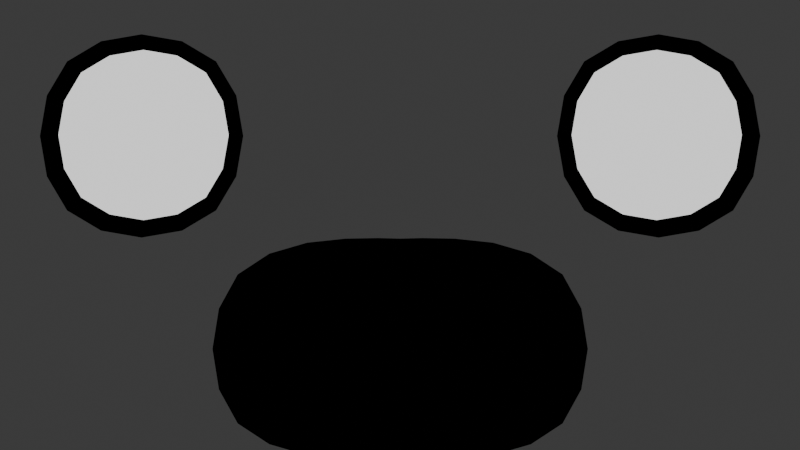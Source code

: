 # Source: ScreenFaceAngry1.blend  (saved by Blender 4.4.32; exported with 4.5.12 LTS)
import bpy
from mathutils import Matrix  # noqa: F401  (used for matrix-valued properties, if any)

bpy.ops.wm.read_factory_settings(use_empty=True)
scene = bpy.context.scene
scene.name = 'Scene'

# ---- collections
col_collection = bpy.data.collections.new('Collection'); scene.collection.children.link(col_collection)
col_screen_face = bpy.data.collections.new('Screen_FACe'); scene.collection.children.link(col_screen_face)
col_screen_face.hide_render = True
col_zoomorphic_unreal = bpy.data.collections.new('Zoomorphic_Unreal'); scene.collection.children.link(col_zoomorphic_unreal)
col_zoomorphic_unreal.hide_render = True
col_collection_001 = bpy.data.collections.new('Collection.001'); scene.collection.children.link(col_collection_001)
col_collection_001.hide_render = True
col_anthro_manga = bpy.data.collections.new('Anthro_Manga'); scene.collection.children.link(col_anthro_manga)
col_anthro_manga_angry = bpy.data.collections.new('Anthro_Manga_Angry'); col_anthro_manga.children.link(col_anthro_manga_angry)
col_anthro_manga_sad = bpy.data.collections.new('Anthro_Manga Sad'); col_anthro_manga.children.link(col_anthro_manga_sad)

# ---- materials (node trees are filled in below, after node groups)
mat_black = bpy.data.materials.new('Black')
mat_download = bpy.data.materials.new('download')
mat_material_002 = bpy.data.materials.new('Material.002')
mat_black_001 = bpy.data.materials.new('Black.001')
mat_black_002 = bpy.data.materials.new('Black.002')
mat_white = bpy.data.materials.new('White')
mat_black_003 = bpy.data.materials.new('Black.003')
mat_red = bpy.data.materials.new('Red')
mat_stroke = bpy.data.materials.new('Stroke')
mat_red_002 = bpy.data.materials.new('Red.002')
mat_material_001 = bpy.data.materials.new('Material.001')
mat_black_004 = bpy.data.materials.new('Black.004')
mat_white_001 = bpy.data.materials.new('White.001')
mat_red_001 = bpy.data.materials.new('Red.001')
mat_green = bpy.data.materials.new('Green')
mat_blue = bpy.data.materials.new('Blue')
mat_grey = bpy.data.materials.new('Grey')

# ---- material node trees
mat_black.use_nodes = True; mat_black.node_tree.nodes.clear()
_N = mat_black.node_tree.nodes; _L = mat_black.node_tree.links
n0 = _N.new('ShaderNodeOutputMaterial'); n0.name = 'Material Output'; n0.location = (630, 304)
n1 = _N.new('ShaderNodeEmission'); n1.name = 'Emission'; n1.location = (344, 290)
n1.inputs[0].default_value = (0.05314, 0.7322, 1.0, 1.0)
_L.new(n1.outputs[0], n0.inputs[0])
n0.is_active_output = True
mat_download.use_nodes = True; mat_download.node_tree.nodes.clear()
_N = mat_download.node_tree.nodes; _L = mat_download.node_tree.links
n0 = _N.new('ShaderNodeOutputMaterial'); n0.name = 'Material Output'; n0.location = (300, 300)
n1 = _N.new('ShaderNodeEmission'); n1.name = 'Emission'; n1.location = (-208, 284)
n1.inputs[0].default_value = (0.0, 0.0, 0.0, 1.0)
_L.new(n1.outputs[0], n0.inputs[0])
n0.is_active_output = True
mat_material_002.use_nodes = True; mat_material_002.node_tree.nodes.clear()
_N = mat_material_002.node_tree.nodes; _L = mat_material_002.node_tree.links
n0 = _N.new('ShaderNodeOutputMaterial'); n0.name = 'Material Output'; n0.location = (300, 300)
n1 = _N.new('ShaderNodeEmission'); n1.name = 'Emission'; n1.location = (75, 277)
_L.new(n1.outputs[0], n0.inputs[0])
n0.is_active_output = True
mat_black_001.use_nodes = True; mat_black_001.node_tree.nodes.clear()
_N = mat_black_001.node_tree.nodes; _L = mat_black_001.node_tree.links
n0 = _N.new('ShaderNodeBsdfPrincipled'); n0.name = 'Principled BSDF'; n0.location = (10, 300)
n0.inputs[0].default_value = (0.0, 0.0, 0.0, 1.0)
n0.inputs[2].default_value = 1.0
n0.inputs[3].default_value = 1.0
n1 = _N.new('ShaderNodeOutputMaterial'); n1.name = 'Material Output'; n1.location = (630, 304)
_L.new(n0.outputs[0], n1.inputs[0])
n1.is_active_output = True
mat_black_002.use_nodes = True; mat_black_002.node_tree.nodes.clear()
_N = mat_black_002.node_tree.nodes; _L = mat_black_002.node_tree.links
n0 = _N.new('ShaderNodeBsdfPrincipled'); n0.name = 'Principled BSDF'; n0.location = (10, 300)
n0.inputs[0].default_value = (0.0, 0.0, 0.0, 1.0)
n0.inputs[2].default_value = 1.0
n0.inputs[3].default_value = 1.0
n1 = _N.new('ShaderNodeOutputMaterial'); n1.name = 'Material Output'; n1.location = (630, 304)
_L.new(n0.outputs[0], n1.inputs[0])
n1.is_active_output = True
mat_white.use_nodes = True; mat_white.node_tree.nodes.clear()
_N = mat_white.node_tree.nodes; _L = mat_white.node_tree.links
n0 = _N.new('ShaderNodeBsdfPrincipled'); n0.name = 'Principled BSDF'; n0.location = (10, 300)
n0.inputs[0].default_value = (1.0, 0.8906, 0.9896, 1.0)
n0.inputs[1].default_value = 1.0
n0.inputs[3].default_value = 2.1
n1 = _N.new('ShaderNodeOutputMaterial'); n1.name = 'Material Output'; n1.location = (324, 314)
_L.new(n0.outputs[0], n1.inputs[0])
n1.is_active_output = True
mat_black_003.use_nodes = True; mat_black_003.node_tree.nodes.clear()
_N = mat_black_003.node_tree.nodes; _L = mat_black_003.node_tree.links
n0 = _N.new('ShaderNodeBsdfPrincipled'); n0.name = 'Principled BSDF'; n0.location = (10, 300)
n0.inputs[0].default_value = (0.0, 0.0, 0.0, 1.0)
n0.inputs[2].default_value = 1.0
n0.inputs[3].default_value = 1.0
n1 = _N.new('ShaderNodeOutputMaterial'); n1.name = 'Material Output'; n1.location = (630, 304)
_L.new(n0.outputs[0], n1.inputs[0])
n1.is_active_output = True
mat_red.use_nodes = True; mat_red.node_tree.nodes.clear()
_N = mat_red.node_tree.nodes; _L = mat_red.node_tree.links
n0 = _N.new('ShaderNodeBsdfPrincipled'); n0.name = 'Principled BSDF'; n0.location = (-73, 299)
n0.inputs[0].default_value = (0.6057, 0.6033, 0.5961, 1.0)
n0.inputs[2].default_value = 0.5229
n0.inputs[3].default_value = 1.0
n1 = _N.new('ShaderNodeOutputMaterial'); n1.name = 'Material Output'; n1.location = (324, 314)
_L.new(n0.outputs[0], n1.inputs[0])
n1.is_active_output = True

# ---- world
world_world = bpy.data.worlds.new('World'); scene.world = world_world
world_world.use_nodes = True; world_world.node_tree.nodes.clear()
_N = world_world.node_tree.nodes; _L = world_world.node_tree.links
n0 = _N.new('ShaderNodeOutputWorld'); n0.name = 'World Output'; n0.location = (300, 300)
n1 = _N.new('ShaderNodeBackground'); n1.name = 'Background'; n1.location = (10, 300)
n1.inputs[0].default_value = (0.05088, 0.05088, 0.05088, 1.0)
_L.new(n1.outputs[0], n0.inputs[0])
n0.is_active_output = True
world_world.color = (0.05088, 0.05088, 0.05088)
world_world.use_sun_shadow = False
world_world.sun_shadow_jitter_overblur = 0.0

# ---- cameras
cam_camera = bpy.data.cameras.new('Camera')
cam_camera.type = 'ORTHO'
cam_camera.clip_start = 1.0
cam_camera.clip_end = 100.0
cam_camera.ortho_scale = 5.0
cam_camera_001 = bpy.data.cameras.new('Camera.001')
cam_camera_001.type = 'ORTHO'
cam_camera_001.clip_end = 100.0
cam_camera_001.ortho_scale = 5.214

# ---- lights
light_light = bpy.data.lights.new('Light', 'SPOT')
light_light.color = (1.0, 0.8973, 0.9462)
light_light.transmission_factor = 0.0
light_light.energy = 2000.0
light_light.shadow_soft_size = 0.1
light_light.shadow_maximum_resolution = 0.006
light_light.use_absolute_resolution = True
light_light.spot_size = 1.309

# ---- meshes
me_plane_007 = bpy.data.meshes.new('Plane.007')
me_plane_007.from_pydata([(-1.0, -1.0, 0.0), (1.0, -1.0, 0.0), (-1.0, 1.0, 0.0), (1.0, 1.0, 0.0), (-1.0, 0.0, 0.0), (1.0, 0.0, 0.0), (0.0, -1.0, 0.0), (0.0, 1.0, 0.0), (0.0, 0.0, 0.0)], [], [(8, 5, 3, 7), (6, 1, 5, 8), (0, 6, 8, 4), (4, 8, 7, 2)])
_uv = me_plane_007.uv_layers.new(name='UVMap')
_uv.uv.foreach_set('vector', [0.5, 0.5, 1.0, 0.5, 1.0, 1.0, 0.5, 1.0, 0.5, 0.0, 1.0, 0.0, 1.0, 0.5, 0.5, 0.5, 0.0, 0.0, 0.5, 0.0, 0.5, 0.5, 0.0, 0.5, 0.0, 0.5, 0.5, 0.5, 0.5, 1.0, 0.0, 1.0])
me_plane_007.materials.append(mat_black)
me_plane_007.update()
me_download = bpy.data.meshes.new('download')
me_download.from_pydata([(-0.5, -0.5, 0.0), (0.5, -0.5, 0.0), (-0.5, 0.5, 0.0), (0.5, 0.5, 0.0), (-0.5, -0.1042, 0.0), (0.5, -0.1042, 0.0), (-0.4286, -0.5, 0.0), (-0.3571, -0.5, 0.0), (-0.2857, -0.5, 0.0), (-0.2143, -0.5, 0.0), (-0.1429, -0.5, 0.0), (-0.07143, -0.5, 0.0), (-1.49e-08, -0.5, 0.0), (0.07143, -0.5, 0.0), (0.1429, -0.5, 0.0), (0.2143, -0.5, 0.0), (0.2857, -0.5, 0.0), (0.3571, -0.5, 0.0), (0.4286, -0.5, 0.0), (0.4286, 0.5, 0.0), (0.3571, 0.5, 0.0), (0.2857, 0.5, 0.0), (0.2143, 0.5, 0.0), (0.1429, 0.5, 0.0), (0.07143, 0.5, 0.0), (1.49e-08, 0.5, 0.0), (-0.07143, 0.5, 0.0), (-0.1429, 0.5, 0.0), (-0.2143, 0.5, 0.0), (-0.2857, 0.5, 0.0), (-0.3571, 0.5, 0.0), (-0.4286, 0.5, 0.0), (0.4286, -0.1042, 0.0), (0.3571, -0.1042, 0.0), (0.2857, -0.1042, 0.0), (0.2143, -0.1042, 0.0), (0.1429, -0.1042, 0.0), (0.07143, -0.1042, 0.0), (1.49e-08, -0.1042, 0.0), (-0.07143, -0.1042, 0.0), (-0.1429, -0.1042, 0.0), (-0.2143, -0.1042, 0.0), (-0.2857, -0.1042, 0.0), (-0.3571, -0.1042, 0.0), (-0.4286, -0.1042, 0.0), (0.5, 0.01667, 0.0), (0.5, 0.1375, 0.0), (0.5, 0.2583, 0.0), (0.5, 0.3792, 0.0), (-0.5, 0.3792, 0.0), (-0.5, 0.2583, 0.0), (-0.5, 0.1375, 0.0), (-0.5, 0.01667, 0.0), (-0.4286, 0.01667, 0.0), (-0.4286, 0.1375, 0.0), (-0.4286, 0.2583, 0.0), (-0.4286, 0.3792, 0.0), (-0.3571, 0.01667, 0.0), (-0.3571, 0.1375, 0.0), (-0.3571, 0.2583, 0.0), (-0.3571, 0.3792, 0.0), (-0.2857, 0.01667, 0.0), (-0.2857, 0.1375, 0.0), (-0.2857, 0.2583, 0.0), (-0.2857, 0.3792, 0.0), (-0.2143, 0.01667, 0.0), (-0.2143, 0.1375, 0.0), (-0.2143, 0.2583, 0.0), (-0.2143, 0.3792, 0.0), (-0.1429, 0.01667, 0.0), (-0.1429, 0.1375, 0.0), (-0.1429, 0.2583, 0.0), (-0.1429, 0.3792, 0.0), (-0.07143, 0.01667, 0.0), (-0.07143, 0.1375, 0.0), (-0.07143, 0.2583, 0.0), (-0.07143, 0.3792, 0.0), (1.49e-08, 0.01667, 0.0), (1.49e-08, 0.1375, 0.0), (1.49e-08, 0.2583, 0.0), (1.49e-08, 0.3792, 0.0), (0.07143, 0.01667, 0.0), (0.07143, 0.1375, 0.0), (0.07143, 0.2583, 0.0), (0.07143, 0.3792, 0.0), (0.1429, 0.01667, 0.0), (0.1429, 0.1375, 0.0), (0.1429, 0.2583, 0.0), (0.1429, 0.3792, 0.0), (0.2143, 0.01667, 0.0), (0.2143, 0.1375, 0.0), (0.2143, 0.2583, 0.0), (0.2143, 0.3792, 0.0), (0.2857, 0.01667, 0.0), (0.2857, 0.1375, 0.0), (0.2857, 0.2583, 0.0), (0.2857, 0.3792, 0.0), (0.3571, 0.01667, 0.0), (0.3571, 0.1375, 0.0), (0.3571, 0.2583, 0.0), (0.3571, 0.3792, 0.0), (0.4286, 0.01667, 0.0), (0.4286, 0.1375, 0.0), (0.4286, 0.2583, 0.0), (0.4286, 0.3792, 0.0), (-0.5, -0.1833, 0.0), (-0.5, -0.2625, 0.0), (-0.5, -0.3417, 0.0), (-0.5, -0.4208, 0.0), (0.5, -0.4208, 0.0), (0.5, -0.3417, 0.0), (0.5, -0.2625, 0.0), (0.5, -0.1833, 0.0), (-0.4286, -0.4208, 0.0), (-0.4286, -0.3417, 0.0), (-0.4286, -0.2625, 0.0), (-0.4286, -0.1833, 0.0), (-0.3571, -0.4208, 0.0), (-0.3571, -0.3417, 0.0), (-0.3571, -0.2625, 0.0), (-0.3571, -0.1833, 0.0), (-0.2857, -0.4208, 0.0), (-0.2857, -0.3417, 0.0), (-0.2857, -0.2625, 0.0), (-0.2857, -0.1833, 0.0), (-0.2143, -0.4208, 0.0), (-0.2143, -0.3417, 0.0), (-0.2143, -0.2625, 0.0), (-0.2143, -0.1833, 0.0), (-0.1429, -0.4208, 0.0), (-0.1429, -0.3417, 0.0), (-0.1429, -0.2625, 0.0), (-0.1429, -0.1833, 0.0), (-0.07143, -0.4208, 0.0), (-0.07143, -0.3417, 0.0), (-0.07143, -0.2625, 0.0), (-0.07143, -0.1833, 0.0), (-8.941e-09, -0.4208, 0.0), (-2.98e-09, -0.3417, 0.0), (2.98e-09, -0.2625, 0.0), (8.941e-09, -0.1833, 0.0), (0.07143, -0.4208, 0.0), (0.07143, -0.3417, 0.0), (0.07143, -0.2625, 0.0), (0.07143, -0.1833, 0.0), (0.1429, -0.4208, 0.0), (0.1429, -0.3417, 0.0), (0.1429, -0.2625, 0.0), (0.1429, -0.1833, 0.0), (0.2143, -0.4208, 0.0), (0.2143, -0.3417, 0.0), (0.2143, -0.2625, 0.0), (0.2143, -0.1833, 0.0), (0.2857, -0.4208, 0.0), (0.2857, -0.3417, 0.0), (0.2857, -0.2625, 0.0), (0.2857, -0.1833, 0.0), (0.3571, -0.4208, 0.0), (0.3571, -0.3417, 0.0), (0.3571, -0.2625, 0.0), (0.3571, -0.1833, 0.0), (0.4286, -0.4208, 0.0), (0.4286, -0.3417, 0.0), (0.4286, -0.2625, 0.0), (0.4286, -0.1833, 0.0)], [], [(104, 48, 3, 19), (164, 112, 5, 32), (105, 116, 44, 4), (116, 120, 43, 44), (120, 124, 42, 43), (124, 128, 41, 42), (128, 132, 40, 41), (132, 136, 39, 40), (136, 140, 38, 39), (140, 144, 37, 38), (144, 148, 36, 37), (148, 152, 35, 36), (152, 156, 34, 35), (156, 160, 33, 34), (160, 164, 32, 33), (49, 56, 31, 2), (56, 60, 30, 31), (60, 64, 29, 30), (64, 68, 28, 29), (68, 72, 27, 28), (72, 76, 26, 27), (76, 80, 25, 26), (80, 84, 24, 25), (84, 88, 23, 24), (88, 92, 22, 23), (92, 96, 21, 22), (96, 100, 20, 21), (100, 104, 19, 20), (33, 32, 101, 97), (97, 101, 102, 98), (98, 102, 103, 99), (99, 103, 104, 100), (34, 33, 97, 93), (93, 97, 98, 94), (94, 98, 99, 95), (95, 99, 100, 96), (35, 34, 93, 89), (89, 93, 94, 90), (90, 94, 95, 91), (91, 95, 96, 92), (36, 35, 89, 85), (85, 89, 90, 86), (86, 90, 91, 87), (87, 91, 92, 88), (37, 36, 85, 81), (81, 85, 86, 82), (82, 86, 87, 83), (83, 87, 88, 84), (38, 37, 81, 77), (77, 81, 82, 78), (78, 82, 83, 79), (79, 83, 84, 80), (39, 38, 77, 73), (73, 77, 78, 74), (74, 78, 79, 75), (75, 79, 80, 76), (40, 39, 73, 69), (69, 73, 74, 70), (70, 74, 75, 71), (71, 75, 76, 72), (41, 40, 69, 65), (65, 69, 70, 66), (66, 70, 71, 67), (67, 71, 72, 68), (42, 41, 65, 61), (61, 65, 66, 62), (62, 66, 67, 63), (63, 67, 68, 64), (43, 42, 61, 57), (57, 61, 62, 58), (58, 62, 63, 59), (59, 63, 64, 60), (44, 43, 57, 53), (53, 57, 58, 54), (54, 58, 59, 55), (55, 59, 60, 56), (4, 44, 53, 52), (52, 53, 54, 51), (51, 54, 55, 50), (50, 55, 56, 49), (32, 5, 45, 101), (101, 45, 46, 102), (102, 46, 47, 103), (103, 47, 48, 104), (17, 18, 161, 157), (157, 161, 162, 158), (158, 162, 163, 159), (159, 163, 164, 160), (16, 17, 157, 153), (153, 157, 158, 154), (154, 158, 159, 155), (155, 159, 160, 156), (15, 16, 153, 149), (149, 153, 154, 150), (150, 154, 155, 151), (151, 155, 156, 152), (14, 15, 149, 145), (145, 149, 150, 146), (146, 150, 151, 147), (147, 151, 152, 148), (13, 14, 145, 141), (141, 145, 146, 142), (142, 146, 147, 143), (143, 147, 148, 144), (12, 13, 141, 137), (137, 141, 142, 138), (138, 142, 143, 139), (139, 143, 144, 140), (11, 12, 137, 133), (133, 137, 138, 134), (134, 138, 139, 135), (135, 139, 140, 136), (10, 11, 133, 129), (129, 133, 134, 130), (130, 134, 135, 131), (131, 135, 136, 132), (9, 10, 129, 125), (125, 129, 130, 126), (126, 130, 131, 127), (127, 131, 132, 128), (8, 9, 125, 121), (121, 125, 126, 122), (122, 126, 127, 123), (123, 127, 128, 124), (7, 8, 121, 117), (117, 121, 122, 118), (118, 122, 123, 119), (119, 123, 124, 120), (6, 7, 117, 113), (113, 117, 118, 114), (114, 118, 119, 115), (115, 119, 120, 116), (0, 6, 113, 108), (108, 113, 114, 107), (107, 114, 115, 106), (106, 115, 116, 105), (18, 1, 109, 161), (161, 109, 110, 162), (162, 110, 111, 163), (163, 111, 112, 164)])
_uv = me_download.uv_layers.new(name='UVMap')
_uv.uv.foreach_set('vector', [0.9286, 0.8792, 1.0, 0.8792, 1.0, 1.0, 0.9286, 1.0, 0.9286, 0.3167, 1.0, 0.3167, 1.0, 0.3958, 0.9286, 0.3958, 0.0, 0.3167, 0.07143, 0.3167, 0.07143, 0.3958, 0.0, 0.3958, 0.07143, 0.3167, 0.1429, 0.3167, 0.1429, 0.3958, 0.07143, 0.3958, 0.1429, 0.3167, 0.2143, 0.3167, 0.2143, 0.3958, 0.1429, 0.3958, 0.2143, 0.3167, 0.2857, 0.3167, 0.2857, 0.3958, 0.2143, 0.3958, 0.2857, 0.3167, 0.3571, 0.3167, 0.3571, 0.3958, 0.2857, 0.3958, 0.3571, 0.3167, 0.4286, 0.3167, 0.4286, 0.3958, 0.3571, 0.3958, 0.4286, 0.3167, 0.5, 0.3167, 0.5, 0.3958, 0.4286, 0.3958, 0.5, 0.3167, 0.5714, 0.3167, 0.5714, 0.3958, 0.5, 0.3958, 0.5714, 0.3167, 0.6429, 0.3167, 0.6429, 0.3958, 0.5714, 0.3958, 0.6429, 0.3167, 0.7143, 0.3167, 0.7143, 0.3958, 0.6429, 0.3958, 0.7143, 0.3167, 0.7857, 0.3167, 0.7857, 0.3958, 0.7143, 0.3958, 0.7857, 0.3167, 0.8571, 0.3167, 0.8571, 0.3958, 0.7857, 0.3958, 0.8571, 0.3167, 0.9286, 0.3167, 0.9286, 0.3958, 0.8571, 0.3958, 0.0, 0.8792, 0.07143, 0.8792, 0.07143, 1.0, 0.0, 1.0, 0.07143, 0.8792, 0.1429, 0.8792, 0.1429, 1.0, 0.07143, 1.0, 0.1429, 0.8792, 0.2143, 0.8792, 0.2143, 1.0, 0.1429, 1.0, 0.2143, 0.8792, 0.2857, 0.8792, 0.2857, 1.0, 0.2143, 1.0, 0.2857, 0.8792, 0.3571, 0.8792, 0.3571, 1.0, 0.2857, 1.0, 0.3571, 0.8792, 0.4286, 0.8792, 0.4286, 1.0, 0.3571, 1.0, 0.4286, 0.8792, 0.5, 0.8792, 0.5, 1.0, 0.4286, 1.0, 0.5, 0.8792, 0.5714, 0.8792, 0.5714, 1.0, 0.5, 1.0, 0.5714, 0.8792, 0.6429, 0.8792, 0.6429, 1.0, 0.5714, 1.0, 0.6429, 0.8792, 0.7143, 0.8792, 0.7143, 1.0, 0.6429, 1.0, 0.7143, 0.8792, 0.7857, 0.8792, 0.7857, 1.0, 0.7143, 1.0, 0.7857, 0.8792, 0.8571, 0.8792, 0.8571, 1.0, 0.7857, 1.0, 0.8571, 0.8792, 0.9286, 0.8792, 0.9286, 1.0, 0.8571, 1.0, 0.8571, 0.3958, 0.9286, 0.3958, 0.9286, 0.5167, 0.8571, 0.5167, 0.8571, 0.5167, 0.9286, 0.5167, 0.9286, 0.6375, 0.8571, 0.6375, 0.8571, 0.6375, 0.9286, 0.6375, 0.9286, 0.7583, 0.8571, 0.7583, 0.8571, 0.7583, 0.9286, 0.7583, 0.9286, 0.8792, 0.8571, 0.8792, 0.7857, 0.3958, 0.8571, 0.3958, 0.8571, 0.5167, 0.7857, 0.5167, 0.7857, 0.5167, 0.8571, 0.5167, 0.8571, 0.6375, 0.7857, 0.6375, 0.7857, 0.6375, 0.8571, 0.6375, 0.8571, 0.7583, 0.7857, 0.7583, 0.7857, 0.7583, 0.8571, 0.7583, 0.8571, 0.8792, 0.7857, 0.8792, 0.7143, 0.3958, 0.7857, 0.3958, 0.7857, 0.5167, 0.7143, 0.5167, 0.7143, 0.5167, 0.7857, 0.5167, 0.7857, 0.6375, 0.7143, 0.6375, 0.7143, 0.6375, 0.7857, 0.6375, 0.7857, 0.7583, 0.7143, 0.7583, 0.7143, 0.7583, 0.7857, 0.7583, 0.7857, 0.8792, 0.7143, 0.8792, 0.6429, 0.3958, 0.7143, 0.3958, 0.7143, 0.5167, 0.6429, 0.5167, 0.6429, 0.5167, 0.7143, 0.5167, 0.7143, 0.6375, 0.6429, 0.6375, 0.6429, 0.6375, 0.7143, 0.6375, 0.7143, 0.7583, 0.6429, 0.7583, 0.6429, 0.7583, 0.7143, 0.7583, 0.7143, 0.8792, 0.6429, 0.8792, 0.5714, 0.3958, 0.6429, 0.3958, 0.6429, 0.5167, 0.5714, 0.5167, 0.5714, 0.5167, 0.6429, 0.5167, 0.6429, 0.6375, 0.5714, 0.6375, 0.5714, 0.6375, 0.6429, 0.6375, 0.6429, 0.7583, 0.5714, 0.7583, 0.5714, 0.7583, 0.6429, 0.7583, 0.6429, 0.8792, 0.5714, 0.8792, 0.5, 0.3958, 0.5714, 0.3958, 0.5714, 0.5167, 0.5, 0.5167, 0.5, 0.5167, 0.5714, 0.5167, 0.5714, 0.6375, 0.5, 0.6375, 0.5, 0.6375, 0.5714, 0.6375, 0.5714, 0.7583, 0.5, 0.7583, 0.5, 0.7583, 0.5714, 0.7583, 0.5714, 0.8792, 0.5, 0.8792, 0.4286, 0.3958, 0.5, 0.3958, 0.5, 0.5167, 0.4286, 0.5167, 0.4286, 0.5167, 0.5, 0.5167, 0.5, 0.6375, 0.4286, 0.6375, 0.4286, 0.6375, 0.5, 0.6375, 0.5, 0.7583, 0.4286, 0.7583, 0.4286, 0.7583, 0.5, 0.7583, 0.5, 0.8792, 0.4286, 0.8792, 0.3571, 0.3958, 0.4286, 0.3958, 0.4286, 0.5167, 0.3571, 0.5167, 0.3571, 0.5167, 0.4286, 0.5167, 0.4286, 0.6375, 0.3571, 0.6375, 0.3571, 0.6375, 0.4286, 0.6375, 0.4286, 0.7583, 0.3571, 0.7583, 0.3571, 0.7583, 0.4286, 0.7583, 0.4286, 0.8792, 0.3571, 0.8792, 0.2857, 0.3958, 0.3571, 0.3958, 0.3571, 0.5167, 0.2857, 0.5167, 0.2857, 0.5167, 0.3571, 0.5167, 0.3571, 0.6375, 0.2857, 0.6375, 0.2857, 0.6375, 0.3571, 0.6375, 0.3571, 0.7583, 0.2857, 0.7583, 0.2857, 0.7583, 0.3571, 0.7583, 0.3571, 0.8792, 0.2857, 0.8792, 0.2143, 0.3958, 0.2857, 0.3958, 0.2857, 0.5167, 0.2143, 0.5167, 0.2143, 0.5167, 0.2857, 0.5167, 0.2857, 0.6375, 0.2143, 0.6375, 0.2143, 0.6375, 0.2857, 0.6375, 0.2857, 0.7583, 0.2143, 0.7583, 0.2143, 0.7583, 0.2857, 0.7583, 0.2857, 0.8792, 0.2143, 0.8792, 0.1429, 0.3958, 0.2143, 0.3958, 0.2143, 0.5167, 0.1429, 0.5167, 0.1429, 0.5167, 0.2143, 0.5167, 0.2143, 0.6375, 0.1429, 0.6375, 0.1429, 0.6375, 0.2143, 0.6375, 0.2143, 0.7583, 0.1429, 0.7583, 0.1429, 0.7583, 0.2143, 0.7583, 0.2143, 0.8792, 0.1429, 0.8792, 0.07143, 0.3958, 0.1429, 0.3958, 0.1429, 0.5167, 0.07143, 0.5167, 0.07143, 0.5167, 0.1429, 0.5167, 0.1429, 0.6375, 0.07143, 0.6375, 0.07143, 0.6375, 0.1429, 0.6375, 0.1429, 0.7583, 0.07143, 0.7583, 0.07143, 0.7583, 0.1429, 0.7583, 0.1429, 0.8792, 0.07143, 0.8792, 0.0, 0.3958, 0.07143, 0.3958, 0.07143, 0.5167, 0.0, 0.5167, 0.0, 0.5167, 0.07143, 0.5167, 0.07143, 0.6375, 0.0, 0.6375, 0.0, 0.6375, 0.07143, 0.6375, 0.07143, 0.7583, 0.0, 0.7583, 0.0, 0.7583, 0.07143, 0.7583, 0.07143, 0.8792, 0.0, 0.8792, 0.9286, 0.3958, 1.0, 0.3958, 1.0, 0.5167, 0.9286, 0.5167, 0.9286, 0.5167, 1.0, 0.5167, 1.0, 0.6375, 0.9286, 0.6375, 0.9286, 0.6375, 1.0, 0.6375, 1.0, 0.7583, 0.9286, 0.7583, 0.9286, 0.7583, 1.0, 0.7583, 1.0, 0.8792, 0.9286, 0.8792, 0.8571, 0.0, 0.9286, 0.0, 0.9286, 0.07917, 0.8571, 0.07917, 0.8571, 0.07917, 0.9286, 0.07917, 0.9286, 0.1583, 0.8571, 0.1583, 0.8571, 0.1583, 0.9286, 0.1583, 0.9286, 0.2375, 0.8571, 0.2375, 0.8571, 0.2375, 0.9286, 0.2375, 0.9286, 0.3167, 0.8571, 0.3167, 0.7857, 0.0, 0.8571, 0.0, 0.8571, 0.07917, 0.7857, 0.07917, 0.7857, 0.07917, 0.8571, 0.07917, 0.8571, 0.1583, 0.7857, 0.1583, 0.7857, 0.1583, 0.8571, 0.1583, 0.8571, 0.2375, 0.7857, 0.2375, 0.7857, 0.2375, 0.8571, 0.2375, 0.8571, 0.3167, 0.7857, 0.3167, 0.7143, 0.0, 0.7857, 0.0, 0.7857, 0.07917, 0.7143, 0.07917, 0.7143, 0.07917, 0.7857, 0.07917, 0.7857, 0.1583, 0.7143, 0.1583, 0.7143, 0.1583, 0.7857, 0.1583, 0.7857, 0.2375, 0.7143, 0.2375, 0.7143, 0.2375, 0.7857, 0.2375, 0.7857, 0.3167, 0.7143, 0.3167, 0.6429, 0.0, 0.7143, 0.0, 0.7143, 0.07917, 0.6429, 0.07917, 0.6429, 0.07917, 0.7143, 0.07917, 0.7143, 0.1583, 0.6429, 0.1583, 0.6429, 0.1583, 0.7143, 0.1583, 0.7143, 0.2375, 0.6429, 0.2375, 0.6429, 0.2375, 0.7143, 0.2375, 0.7143, 0.3167, 0.6429, 0.3167, 0.5714, 0.0, 0.6429, 0.0, 0.6429, 0.07917, 0.5714, 0.07917, 0.5714, 0.07917, 0.6429, 0.07917, 0.6429, 0.1583, 0.5714, 0.1583, 0.5714, 0.1583, 0.6429, 0.1583, 0.6429, 0.2375, 0.5714, 0.2375, 0.5714, 0.2375, 0.6429, 0.2375, 0.6429, 0.3167, 0.5714, 0.3167, 0.5, 0.0, 0.5714, 0.0, 0.5714, 0.07917, 0.5, 0.07917, 0.5, 0.07917, 0.5714, 0.07917, 0.5714, 0.1583, 0.5, 0.1583, 0.5, 0.1583, 0.5714, 0.1583, 0.5714, 0.2375, 0.5, 0.2375, 0.5, 0.2375, 0.5714, 0.2375, 0.5714, 0.3167, 0.5, 0.3167, 0.4286, 0.0, 0.5, 0.0, 0.5, 0.07917, 0.4286, 0.07917, 0.4286, 0.07917, 0.5, 0.07917, 0.5, 0.1583, 0.4286, 0.1583, 0.4286, 0.1583, 0.5, 0.1583, 0.5, 0.2375, 0.4286, 0.2375, 0.4286, 0.2375, 0.5, 0.2375, 0.5, 0.3167, 0.4286, 0.3167, 0.3571, 0.0, 0.4286, 0.0, 0.4286, 0.07917, 0.3571, 0.07917, 0.3571, 0.07917, 0.4286, 0.07917, 0.4286, 0.1583, 0.3571, 0.1583, 0.3571, 0.1583, 0.4286, 0.1583, 0.4286, 0.2375, 0.3571, 0.2375, 0.3571, 0.2375, 0.4286, 0.2375, 0.4286, 0.3167, 0.3571, 0.3167, 0.2857, 0.0, 0.3571, 0.0, 0.3571, 0.07917, 0.2857, 0.07917, 0.2857, 0.07917, 0.3571, 0.07917, 0.3571, 0.1583, 0.2857, 0.1583, 0.2857, 0.1583, 0.3571, 0.1583, 0.3571, 0.2375, 0.2857, 0.2375, 0.2857, 0.2375, 0.3571, 0.2375, 0.3571, 0.3167, 0.2857, 0.3167, 0.2143, 0.0, 0.2857, 0.0, 0.2857, 0.07917, 0.2143, 0.07917, 0.2143, 0.07917, 0.2857, 0.07917, 0.2857, 0.1583, 0.2143, 0.1583, 0.2143, 0.1583, 0.2857, 0.1583, 0.2857, 0.2375, 0.2143, 0.2375, 0.2143, 0.2375, 0.2857, 0.2375, 0.2857, 0.3167, 0.2143, 0.3167, 0.1429, 0.0, 0.2143, 0.0, 0.2143, 0.07917, 0.1429, 0.07917, 0.1429, 0.07917, 0.2143, 0.07917, 0.2143, 0.1583, 0.1429, 0.1583, 0.1429, 0.1583, 0.2143, 0.1583, 0.2143, 0.2375, 0.1429, 0.2375, 0.1429, 0.2375, 0.2143, 0.2375, 0.2143, 0.3167, 0.1429, 0.3167, 0.07143, 0.0, 0.1429, 0.0, 0.1429, 0.07917, 0.07143, 0.07917, 0.07143, 0.07917, 0.1429, 0.07917, 0.1429, 0.1583, 0.07143, 0.1583, 0.07143, 0.1583, 0.1429, 0.1583, 0.1429, 0.2375, 0.07143, 0.2375, 0.07143, 0.2375, 0.1429, 0.2375, 0.1429, 0.3167, 0.07143, 0.3167, 0.0, 0.0, 0.07143, 0.0, 0.07143, 0.07917, 0.0, 0.07917, 0.0, 0.07917, 0.07143, 0.07917, 0.07143, 0.1583, 0.0, 0.1583, 0.0, 0.1583, 0.07143, 0.1583, 0.07143, 0.2375, 0.0, 0.2375, 0.0, 0.2375, 0.07143, 0.2375, 0.07143, 0.3167, 0.0, 0.3167, 0.9286, 0.0, 1.0, 0.0, 1.0, 0.07917, 0.9286, 0.07917, 0.9286, 0.07917, 1.0, 0.07917, 1.0, 0.1583, 0.9286, 0.1583, 0.9286, 0.1583, 1.0, 0.1583, 1.0, 0.2375, 0.9286, 0.2375, 0.9286, 0.2375, 1.0, 0.2375, 1.0, 0.3167, 0.9286, 0.3167])
me_download.materials.append(mat_download)
me_download.update()
me_plane_008 = bpy.data.meshes.new('Plane.008')
me_plane_008.from_pydata([(-1.0, -1.0, 0.0), (1.0, -1.0, 0.0), (-1.0, 1.0, 0.0), (1.0, 1.0, 0.0)], [], [(0, 1, 3, 2)])
_uv = me_plane_008.uv_layers.new(name='UVMap')
_uv.uv.foreach_set('vector', [0.0, 0.0, 1.0, 0.0, 1.0, 1.0, 0.0, 1.0])
me_plane_008.update()
me_circle_003 = bpy.data.meshes.new('Circle.003')
me_circle_003.from_pydata([(0.03768, 1.061, 0.006498), (-0.1795, 1.006, 0.002696), (-0.3811, 0.9265, 0.0002805), (-0.5556, 0.8315, 0.0), (-0.7071, 0.7071, 0.0), (-0.8315, 0.5556, 0.0), (-0.9239, 0.3827, 0.0), (-0.9808, 0.1951, 0.0), (-1.0, 0.0, 0.0), (-0.9808, -0.1951, 0.0), (-0.9239, -0.3827, 0.0), (-0.8308, -0.5572, 9.602e-05), (-0.7009, -0.7228, 0.0009229), (-0.5407, -0.8692, 0.002224), (-0.3595, -0.9825, 0.003454), (-0.1683, -1.049, 0.004002), (0.02314, -1.059, 0.003454), (0.21, -1.019, 0.002224), (0.3889, -0.9395, 0.0009229), (0.5562, -0.8331, 9.602e-05), (0.7071, -0.7071, 0.0), (0.8315, -0.5556, 0.0), (0.9239, -0.3827, 0.0), (0.9808, -0.1951, 0.0), (1.0, 0.0, 0.0), (0.9808, 0.1951, 0.0), (0.9255, 0.3853, 0.0002805), (0.8471, 0.5809, 0.002696), (0.7448, 0.7682, 0.006498), (0.6141, 0.9263, 0.01009), (0.4505, 1.034, 0.01169), (0.2536, 1.076, 0.01009), (0.1114, 0.5649, 0.3487), (-0.01623, 0.5589, 0.3487), (-0.139, 0.5409, 0.3487), (-0.2521, 0.5117, 0.3487), (-0.3513, 0.4725, 0.3487), (-0.4327, 0.4246, 0.3487), (-0.4931, 0.37, 0.3487), (-0.5304, 0.3108, 0.3487), (-0.5429, 0.2492, 0.3487), (-0.5304, 0.1876, 0.3487), (-0.4931, 0.1284, 0.3487), (-0.4327, 0.07378, 0.3487), (-0.3513, 0.02593, 0.3487), (-0.2521, -0.01334, 0.3487), (-0.139, -0.04252, 0.3487), (-0.01623, -0.06049, 0.3487), (0.1114, -0.06655, 0.3487), (0.2391, -0.06049, 0.3487), (0.3618, -0.04252, 0.3487), (0.475, -0.01334, 0.3487), (0.5741, 0.02593, 0.3487), (0.6555, 0.07378, 0.3487), (0.716, 0.1284, 0.3487), (0.7532, 0.1876, 0.3487), (0.7658, 0.2492, 0.3487), (0.7532, 0.3108, 0.3487), (0.716, 0.37, 0.3487), (0.6555, 0.4246, 0.3487), (0.5741, 0.4725, 0.3487), (0.475, 0.5117, 0.3487), (0.3618, 0.5409, 0.3487), (0.2391, 0.5589, 0.3487)], [], [(1, 2, 3, 4, 5, 6, 7, 8, 9, 10, 11, 12, 13, 14, 15, 16, 17, 18, 19, 20, 21, 22, 23, 24, 25, 26, 27, 28, 29, 30, 31, 0), (33, 34, 35, 36, 37, 38, 39, 40, 41, 42, 43, 44, 45, 46, 47, 48, 49, 50, 51, 52, 53, 54, 55, 56, 57, 58, 59, 60, 61, 62, 63, 32)])
me_circle_003.polygons.foreach_set('material_index', [0, 1])
_uv = me_circle_003.uv_layers.new(name='UVMap')
_uv.uv.foreach_set('vector', [0.0, 0.0, 0.0, 0.0, 0.0, 0.0, 0.0, 0.0, 0.0, 0.0, 0.0, 0.0, 0.0, 0.0, 0.0, 0.0, 0.0, 0.0, 0.0, 0.0, 0.0, 0.0, 0.0, 0.0, 0.0, 0.0, 0.0, 0.0, 0.0, 0.0, 0.0, 0.0, 0.0, 0.0, 0.0, 0.0, 0.0, 0.0, 0.0, 0.0, 0.0, 0.0, 0.0, 0.0, 0.0, 0.0, 0.0, 0.0, 0.0, 0.0, 0.0, 0.0, 0.0, 0.0, 0.0, 0.0, 0.0, 0.0, 0.0, 0.0, 0.0, 0.0, 0.0, 0.0, 0.0, 0.0, 0.0, 0.0, 0.0, 0.0, 0.0, 0.0, 0.0, 0.0, 0.0, 0.0, 0.0, 0.0, 0.0, 0.0, 0.0, 0.0, 0.0, 0.0, 0.0, 0.0, 0.0, 0.0, 0.0, 0.0, 0.0, 0.0, 0.0, 0.0, 0.0, 0.0, 0.0, 0.0, 0.0, 0.0, 0.0, 0.0, 0.0, 0.0, 0.0, 0.0, 0.0, 0.0, 0.0, 0.0, 0.0, 0.0, 0.0, 0.0, 0.0, 0.0, 0.0, 0.0, 0.0, 0.0, 0.0, 0.0, 0.0, 0.0, 0.0, 0.0, 0.0, 0.0])
me_circle_003.materials.append(mat_material_002)
me_circle_003.materials.append(mat_black_001)
me_circle_003.update()
me_circle_001 = bpy.data.meshes.new('Circle.001')
me_circle_001.from_pydata([(0.0, 1.0, 0.0), (-0.1951, 0.9808, 0.0), (-0.3827, 0.9239, 0.0), (-0.5556, 0.8315, 0.0), (-0.7071, 0.7071, 0.0), (-0.8315, 0.5556, 0.0), (-0.9239, 0.3827, 0.0), (-0.9808, 0.1951, 0.0), (-1.0, 0.0, 0.0), (-0.9808, -0.1951, 0.0), (-0.9239, -0.3827, 0.0), (-0.8315, -0.5556, 0.0), (-0.7071, -0.7071, 0.0), (-0.5556, -0.8315, 0.0), (-0.3827, -0.9239, 0.0), (-0.1951, -0.9808, 0.0), (0.0, -1.0, 0.0), (0.1951, -0.9808, 0.0), (0.3827, -0.9239, 0.0), (0.5556, -0.8315, 0.0), (0.7071, -0.7071, 0.0), (0.8315, -0.5556, 0.0), (0.9239, -0.3827, 0.0), (0.9808, -0.1951, 0.0), (1.0, 0.0, 0.0), (0.9808, 0.1951, 0.0), (0.9239, 0.3827, 0.0), (0.8315, 0.5556, 0.0), (0.7071, 0.7071, 0.0), (0.5556, 0.8315, 0.0), (0.3827, 0.9239, 0.0), (0.1951, 0.9808, 0.0), (-1.192e-07, 0.8558, -7.105e-15), (-0.1643, 0.8396, -6.412e-15), (-0.3223, 0.7917, -5.746e-15), (-0.4679, 0.7139, -5.132e-15), (-0.5956, 0.6091, -4.593e-15), (-0.7003, 0.4815, -4.151e-15), (-0.7782, 0.3359, -3.823e-15), (-0.8261, 0.1779, -3.621e-15), (-0.8423, 0.01353, -3.553e-15), (-0.8261, -0.1508, -3.621e-15), (-0.7782, -0.3088, -3.823e-15), (-0.7003, -0.4544, -4.151e-15), (-0.5956, -0.582, -4.593e-15), (-0.4679, -0.6868, -5.132e-15), (-0.3223, -0.7646, -5.746e-15), (-0.1643, -0.8126, -6.412e-15), (-1.192e-07, -0.8287, -7.105e-15), (0.1643, -0.8126, -7.799e-15), (0.3223, -0.7646, -8.465e-15), (0.4679, -0.6868, -9.079e-15), (0.5956, -0.582, -9.618e-15), (0.7003, -0.4544, -1.006e-14), (0.7782, -0.3088, -1.039e-14), (0.8261, -0.1508, -1.059e-14), (0.8423, 0.01353, -1.066e-14), (0.8261, 0.1779, -1.059e-14), (0.7782, 0.3359, -1.039e-14), (0.7003, 0.4815, -1.006e-14), (0.5956, 0.6091, -9.618e-15), (0.4679, 0.7139, -9.079e-15), (0.3223, 0.7917, -8.465e-15), (0.1643, 0.8396, -7.799e-15)], [], [(1, 2, 3, 4, 5, 6, 7, 8, 9, 10, 11, 12, 13, 14, 15, 16, 17, 18, 19, 20, 21, 22, 23, 24, 25, 26, 27, 28, 29, 30, 31, 0), (33, 34, 35, 36, 37, 38, 39, 40, 41, 42, 43, 44, 45, 46, 47, 48, 49, 50, 51, 52, 53, 54, 55, 56, 57, 58, 59, 60, 61, 62, 63, 32)])
me_circle_001.polygons.foreach_set('material_index', [0, 1])
_uv = me_circle_001.uv_layers.new(name='UVMap')
_uv.uv.foreach_set('vector', [0.0, 0.0, 0.0, 0.0, 0.0, 0.0, 0.0, 0.0, 0.0, 0.0, 0.0, 0.0, 0.0, 0.0, 0.0, 0.0, 0.0, 0.0, 0.0, 0.0, 0.0, 0.0, 0.0, 0.0, 0.0, 0.0, 0.0, 0.0, 0.0, 0.0, 0.0, 0.0, 0.0, 0.0, 0.0, 0.0, 0.0, 0.0, 0.0, 0.0, 0.0, 0.0, 0.0, 0.0, 0.0, 0.0, 0.0, 0.0, 0.0, 0.0, 0.0, 0.0, 0.0, 0.0, 0.0, 0.0, 0.0, 0.0, 0.0, 0.0, 0.0, 0.0, 0.0, 0.0, 0.0, 0.0, 0.0, 0.0, 0.0, 0.0, 0.0, 0.0, 0.0, 0.0, 0.0, 0.0, 0.0, 0.0, 0.0, 0.0, 0.0, 0.0, 0.0, 0.0, 0.0, 0.0, 0.0, 0.0, 0.0, 0.0, 0.0, 0.0, 0.0, 0.0, 0.0, 0.0, 0.0, 0.0, 0.0, 0.0, 0.0, 0.0, 0.0, 0.0, 0.0, 0.0, 0.0, 0.0, 0.0, 0.0, 0.0, 0.0, 0.0, 0.0, 0.0, 0.0, 0.0, 0.0, 0.0, 0.0, 0.0, 0.0, 0.0, 0.0, 0.0, 0.0, 0.0, 0.0])
me_circle_001.materials.append(mat_black_002)
me_circle_001.materials.append(mat_white)
me_circle_001.update()
me_circle_002 = bpy.data.meshes.new('Circle.002')
me_circle_002.from_pydata([(0.0, 1.0, 0.0), (-0.1951, 0.9808, 0.0), (-0.3827, 0.9239, 0.0), (-0.5556, 0.8315, 0.0), (-0.7071, 0.7071, 0.0), (-0.8315, 0.5556, 0.0), (-0.9239, 0.3827, 0.0), (-0.9808, 0.1951, 0.0), (-1.0, 0.0, 0.0), (-0.9808, -0.1951, 0.0), (-0.9239, -0.3827, 0.0), (-0.8315, -0.5556, 0.0), (-0.7071, -0.7071, 0.0), (-0.5556, -0.8315, 0.0), (-0.3827, -0.9239, 0.0), (-0.1951, -0.9808, 0.0), (0.0, -1.0, 0.0), (0.1951, -0.9808, 0.0), (0.3827, -0.9239, 0.0), (0.5556, -0.8315, 0.0), (0.7071, -0.7071, 0.0), (0.8315, -0.5556, 0.0), (0.9239, -0.3827, 0.0), (0.9808, -0.1951, 0.0), (1.0, 0.0, 0.0), (0.9808, 0.1951, 0.0), (0.9239, 0.3827, 0.0), (0.8315, 0.5556, 0.0), (0.7071, 0.7071, 0.0), (0.5556, 0.8315, 0.0), (0.3827, 0.9239, 0.0), (0.1951, 0.9808, 0.0), (1.191e-07, 1.187, -2.328e-10), (-0.2316, 1.164, -2.328e-10), (-0.4543, 1.097, -2.328e-10), (-0.6596, 0.9872, -2.328e-10), (-0.8395, 0.8395, -2.328e-10), (-0.9872, 0.6596, -2.328e-10), (-1.097, 0.4543, -2.328e-10), (-1.164, 0.2316, -2.328e-10), (-1.187, 4.768e-07, -2.328e-10), (-1.164, -0.2316, -2.328e-10), (-1.097, -0.4543, -2.328e-10), (-0.9872, -0.6596, -2.328e-10), (-0.8395, -0.8395, -2.328e-10), (-0.6596, -0.9872, -2.328e-10), (-0.4543, -1.097, -2.328e-10), (-0.2316, -1.164, -2.328e-10), (1.191e-07, -1.187, -2.328e-10), (0.2316, -1.164, -2.328e-10), (0.4543, -1.097, -2.328e-10), (0.6596, -0.9872, -2.328e-10), (0.8395, -0.8395, -2.328e-10), (0.9872, -0.6596, -2.328e-10), (1.097, -0.4543, -2.328e-10), (1.164, -0.2316, -2.328e-10), (1.187, 4.768e-07, -2.328e-10), (1.164, 0.2316, -2.328e-10), (1.097, 0.4543, -2.328e-10), (0.9872, 0.6596, -2.328e-10), (0.8395, 0.8395, -2.328e-10), (0.6596, 0.9872, -2.328e-10), (0.4543, 1.097, -2.328e-10), (0.2316, 1.164, -2.328e-10), (-1.176, 0.1158, -2.328e-10)], [], [(1, 2, 3, 4, 5, 6, 7, 8, 9, 10, 11, 12, 13, 14, 15, 16, 17, 18, 19, 20, 21, 22, 23, 24, 25, 26, 27, 28, 29, 30, 31, 0), (33, 34, 35, 36, 37, 38, 39, 64, 40, 41, 42, 43, 44, 45, 46, 47, 48, 49, 50, 51, 52, 53, 54, 55, 56, 57, 58, 59, 60, 61, 62, 63, 32)])
me_circle_002.polygons.foreach_set('material_index', [0, 1])
_uv = me_circle_002.uv_layers.new(name='UVMap')
_uv.uv.foreach_set('vector', [0.0, 0.0, 0.0, 0.0, 0.0, 0.0, 0.0, 0.0, 0.0, 0.0, 0.0, 0.0, 0.0, 0.0, 0.0, 0.0, 0.0, 0.0, 0.0, 0.0, 0.0, 0.0, 0.0, 0.0, 0.0, 0.0, 0.0, 0.0, 0.0, 0.0, 0.0, 0.0, 0.0, 0.0, 0.0, 0.0, 0.0, 0.0, 0.0, 0.0, 0.0, 0.0, 0.0, 0.0, 0.0, 0.0, 0.0, 0.0, 0.0, 0.0, 0.0, 0.0, 0.0, 0.0, 0.0, 0.0, 0.0, 0.0, 0.0, 0.0, 0.0, 0.0, 0.0, 0.0, 0.0, 0.0, 0.0, 0.0, 0.0, 0.0, 0.0, 0.0, 0.0, 0.0, 0.0, 0.0, 0.0, 0.0, 0.0, 0.0, 0.0, 0.0, 0.0, 0.0, 0.0, 0.0, 0.0, 0.0, 0.0, 0.0, 0.0, 0.0, 0.0, 0.0, 0.0, 0.0, 0.0, 0.0, 0.0, 0.0, 0.0, 0.0, 0.0, 0.0, 0.0, 0.0, 0.0, 0.0, 0.0, 0.0, 0.0, 0.0, 0.0, 0.0, 0.0, 0.0, 0.0, 0.0, 0.0, 0.0, 0.0, 0.0, 0.0, 0.0, 0.0, 0.0, 0.0, 0.0, 0.0, 0.0])
me_circle_002.materials.append(mat_white)
me_circle_002.materials.append(mat_black_002)
me_circle_002.update()
me_circle_004 = bpy.data.meshes.new('Circle.004')
me_circle_004.from_pydata([(0.0, 1.0, 0.0), (-0.1951, 0.9808, 0.0), (-0.3827, 0.9239, 0.0), (-0.5556, 0.8315, 0.0), (-0.7071, 0.7071, 0.0), (-0.8315, 0.5556, 0.0), (-0.9239, 0.3827, 0.0), (-0.9808, 0.1951, 0.0), (-1.0, 0.0, 0.0), (-0.9808, -0.1951, 0.0), (-0.9239, -0.3827, 0.0), (-0.8315, -0.5556, 0.0), (-0.7071, -0.7071, 0.0), (-0.5556, -0.8315, 0.0), (-0.3827, -0.9239, 0.0), (-0.1951, -0.9808, 0.0), (0.0, -1.0, 0.0), (0.1951, -0.9808, 0.0), (0.3827, -0.9239, 0.0), (0.5556, -0.8315, 0.0), (0.7071, -0.7071, 0.0), (0.8315, -0.5556, 0.0), (0.9239, -0.3827, 0.0), (0.9808, -0.1951, 0.0), (1.0, 0.0, 0.0), (0.9808, 0.1951, 0.0), (0.9239, 0.3827, 0.0), (0.8315, 0.5556, 0.0), (0.7071, 0.7071, 0.0), (0.5556, 0.8315, 0.0), (0.3827, 0.9239, 0.0), (0.1951, 0.9808, 0.0)], [], [(1, 2, 3, 4, 5, 6, 7, 8, 9, 10, 11, 12, 13, 14, 15, 16, 17, 18, 19, 20, 21, 22, 23, 24, 25, 26, 27, 28, 29, 30, 31, 0)])
_uv = me_circle_004.uv_layers.new(name='UVMap')
_uv.uv.foreach_set('vector', [0.0, 0.0, 0.0, 0.0, 0.0, 0.0, 0.0, 0.0, 0.0, 0.0, 0.0, 0.0, 0.0, 0.0, 0.0, 0.0, 0.0, 0.0, 0.0, 0.0, 0.0, 0.0, 0.0, 0.0, 0.0, 0.0, 0.0, 0.0, 0.0, 0.0, 0.0, 0.0, 0.0, 0.0, 0.0, 0.0, 0.0, 0.0, 0.0, 0.0, 0.0, 0.0, 0.0, 0.0, 0.0, 0.0, 0.0, 0.0, 0.0, 0.0, 0.0, 0.0, 0.0, 0.0, 0.0, 0.0, 0.0, 0.0, 0.0, 0.0, 0.0, 0.0, 0.0, 0.0])
me_circle_004.materials.append(mat_black_002)
me_circle_004.update()
me_circle_005 = bpy.data.meshes.new('Circle.005')
me_circle_005.from_pydata([(0.0, 1.0, 0.0), (-0.1951, 0.9808, 0.0), (-0.3827, 0.9239, 0.0), (-0.5556, 0.8315, 0.0), (-0.7071, 0.7071, 0.0), (-0.8315, 0.5556, 0.0), (-0.9239, 0.3827, 0.0), (-0.9808, 0.1951, 0.0), (-1.0, 0.0, 0.0), (-0.9808, -0.1951, 0.0), (-0.9239, -0.3827, 0.0), (-0.8315, -0.5556, 0.0), (-0.7071, -0.7071, 0.0), (-0.5556, -0.8315, 0.0), (-0.3827, -0.9239, 0.0), (-0.1951, -0.9808, 0.0), (0.0, -1.0, 0.0), (0.1951, -0.9808, 0.0), (0.3827, -0.9239, 0.0), (0.5556, -0.8315, 0.0), (0.7071, -0.7071, 0.0), (0.8315, -0.5556, 0.0), (0.9239, -0.3827, 0.0), (0.9808, -0.1951, 0.0), (1.0, 0.0, 0.0), (0.9808, 0.1951, 0.0), (0.9239, 0.3827, 0.0), (0.8315, 0.5556, 0.0), (0.7071, 0.7071, 0.0), (0.5556, 0.8315, 0.0), (0.3827, 0.9239, 0.0), (0.1951, 0.9808, 0.0)], [], [(1, 2, 3, 4, 5, 6, 7, 8, 9, 10, 11, 12, 13, 14, 15, 16, 17, 18, 19, 20, 21, 22, 23, 24, 25, 26, 27, 28, 29, 30, 31, 0)])
_uv = me_circle_005.uv_layers.new(name='UVMap')
_uv.uv.foreach_set('vector', [0.0, 0.0, 0.0, 0.0, 0.0, 0.0, 0.0, 0.0, 0.0, 0.0, 0.0, 0.0, 0.0, 0.0, 0.0, 0.0, 0.0, 0.0, 0.0, 0.0, 0.0, 0.0, 0.0, 0.0, 0.0, 0.0, 0.0, 0.0, 0.0, 0.0, 0.0, 0.0, 0.0, 0.0, 0.0, 0.0, 0.0, 0.0, 0.0, 0.0, 0.0, 0.0, 0.0, 0.0, 0.0, 0.0, 0.0, 0.0, 0.0, 0.0, 0.0, 0.0, 0.0, 0.0, 0.0, 0.0, 0.0, 0.0, 0.0, 0.0, 0.0, 0.0, 0.0, 0.0])
me_circle_005.materials.append(mat_black_003)
me_circle_005.update()
me_circle_006 = bpy.data.meshes.new('Circle.006')
me_circle_006.from_pydata([(0.0, 1.0, 0.0), (-0.1951, 0.9808, 0.0), (-0.3827, 0.9239, 0.0), (-0.5556, 0.8315, 0.0), (-0.7071, 0.7071, 0.0), (-0.8315, 0.5556, 0.0), (-0.9239, 0.3827, 0.0), (-0.9808, 0.1951, 0.0), (-1.0, 0.0, 0.0), (-0.9808, -0.1951, 0.0), (-0.9239, -0.3827, 0.0), (-0.8315, -0.5556, 0.0), (-0.7071, -0.7071, 0.0), (-0.5556, -0.8315, 0.0), (-0.3827, -0.9239, 0.0), (-0.1951, -0.9808, 0.0), (0.0, -1.0, 0.0), (0.1951, -0.9808, 0.0), (0.3827, -0.9239, 0.0), (0.5556, -0.8315, 0.0), (0.7071, -0.7071, 0.0), (0.8315, -0.5556, 0.0), (0.9239, -0.3827, 0.0), (0.9808, -0.1951, 0.0), (1.0, 0.0, 0.0), (0.9808, 0.1951, 0.0), (0.9239, 0.3827, 0.0), (0.8315, 0.5556, 0.0), (0.7071, 0.7071, 0.0), (0.5556, 0.8315, 0.0), (0.3827, 0.9239, 0.0), (0.1951, 0.9808, 0.0)], [], [(1, 2, 3, 4, 5, 6, 7, 8, 9, 10, 11, 12, 13, 14, 15, 16, 17, 18, 19, 20, 21, 22, 23, 24, 25, 26, 27, 28, 29, 30, 31, 0)])
_uv = me_circle_006.uv_layers.new(name='UVMap')
_uv.uv.foreach_set('vector', [0.0, 0.0, 0.0, 0.0, 0.0, 0.0, 0.0, 0.0, 0.0, 0.0, 0.0, 0.0, 0.0, 0.0, 0.0, 0.0, 0.0, 0.0, 0.0, 0.0, 0.0, 0.0, 0.0, 0.0, 0.0, 0.0, 0.0, 0.0, 0.0, 0.0, 0.0, 0.0, 0.0, 0.0, 0.0, 0.0, 0.0, 0.0, 0.0, 0.0, 0.0, 0.0, 0.0, 0.0, 0.0, 0.0, 0.0, 0.0, 0.0, 0.0, 0.0, 0.0, 0.0, 0.0, 0.0, 0.0, 0.0, 0.0, 0.0, 0.0, 0.0, 0.0, 0.0, 0.0])
me_circle_006.materials.append(mat_white)
me_circle_006.update()
me_circle_007 = bpy.data.meshes.new('Circle.007')
me_circle_007.from_pydata([(0.0, 1.0, 0.0), (-0.1951, 0.9808, 0.0), (-0.3827, 0.9239, 0.0), (-0.5556, 0.8315, 0.0), (-0.7071, 0.7071, 0.0), (-0.8315, 0.5556, 0.0), (-0.9239, 0.3827, 0.0), (-0.9808, 0.1951, 0.0), (-1.0, 0.0, 0.0), (-0.9808, -0.1951, 0.0), (-0.9239, -0.3827, 0.0), (-0.8315, -0.5556, 0.0), (-0.7071, -0.7071, 0.0), (-0.5556, -0.8315, 0.0), (-0.3827, -0.9239, 0.0), (-0.1951, -0.9808, 0.0), (0.0, -1.0, 0.0), (0.1951, -0.9808, 0.0), (0.3827, -0.9239, 0.0), (0.5556, -0.8315, 0.0), (0.7071, -0.7071, 0.0), (0.8315, -0.5556, 0.0), (0.9239, -0.3827, 0.0), (0.9808, -0.1951, 0.0), (1.0, 0.0, 0.0), (0.9808, 0.1951, 0.0), (0.9239, 0.3827, 0.0), (0.8315, 0.5556, 0.0), (0.7071, 0.7071, 0.0), (0.5556, 0.8315, 0.0), (0.3827, 0.9239, 0.0), (0.1951, 0.9808, 0.0)], [], [(1, 2, 3, 4, 5, 6, 7, 8, 9, 10, 11, 12, 13, 14, 15, 16, 17, 18, 19, 20, 21, 22, 23, 24, 25, 26, 27, 28, 29, 30, 31, 0)])
_uv = me_circle_007.uv_layers.new(name='UVMap')
_uv.uv.foreach_set('vector', [0.0, 0.0, 0.0, 0.0, 0.0, 0.0, 0.0, 0.0, 0.0, 0.0, 0.0, 0.0, 0.0, 0.0, 0.0, 0.0, 0.0, 0.0, 0.0, 0.0, 0.0, 0.0, 0.0, 0.0, 0.0, 0.0, 0.0, 0.0, 0.0, 0.0, 0.0, 0.0, 0.0, 0.0, 0.0, 0.0, 0.0, 0.0, 0.0, 0.0, 0.0, 0.0, 0.0, 0.0, 0.0, 0.0, 0.0, 0.0, 0.0, 0.0, 0.0, 0.0, 0.0, 0.0, 0.0, 0.0, 0.0, 0.0, 0.0, 0.0, 0.0, 0.0, 0.0, 0.0])
me_circle_007.materials.append(mat_white)
me_circle_007.update()
me_sphere_015 = bpy.data.meshes.new('Sphere.015')
me_sphere_015.from_pydata([(7.48e-08, -1.0, 1.014), (7.48e-08, 1.0, 1.006), (8.574e-08, -1.0, 1.165), (8.574e-08, 1.0, 1.158), (5.533e-09, 0.8315, -3.041), (7.259e-08, 0.9239, -2.869), (9.494e-08, 0.7071, -3.193), (5.533e-09, 0.5556, -3.317), (6.514e-08, 0.3827, -3.41), (5.533e-09, 0.1951, -3.467), (5.533e-09, 5.588e-09, -3.486), (5.533e-09, -0.1951, -3.467), (6.514e-08, -0.3827, -3.41), (5.533e-09, -0.5556, -3.317), (9.494e-08, -0.7071, -3.193), (2.216e-07, -0.8315, -3.041), (7.259e-08, -0.9239, -2.869), (2.043e-08, -0.9808, -2.681), (5.533e-09, -1.0, -2.486), (5.533e-09, -1.0, -2.486), (5.533e-09, -1.0, -1.032), (1.55e-07, -1.0, 2.486), (1.55e-07, -1.0, 2.486), (1.475e-07, -0.9808, 2.681), (1.028e-07, -0.9239, 2.869), (5.814e-08, -0.8315, 3.041), (1.401e-07, -0.7071, 3.193), (5.069e-08, -0.5556, 3.317), (1.848e-07, -0.3827, 3.41), (2.089e-08, -0.1951, 3.467), (-1.728e-07, -1.08e-07, 3.486), (2.089e-08, 0.1951, 3.467), (1.848e-07, 0.3827, 3.41), (5.069e-08, 0.5556, 3.317), (1.401e-07, 0.7071, 3.193), (5.814e-08, 0.8315, 3.041), (1.028e-07, 0.9239, 2.869), (1.475e-07, 0.9808, 2.681), (1.55e-07, 1.0, 2.486), (1.55e-07, 1.0, 2.486), (5.533e-09, 1.0, -1.032), (5.533e-09, 1.0, -2.486), (5.533e-09, 1.0, -2.486), (2.043e-08, 0.9808, -2.681), (5.533e-09, 1.0, -1.759), (5.533e-09, -1.0, -0.3071), (7.48e-08, -1.0, 1.014), (1.295e-08, -1.0, -0.01161), (5.533e-09, 1.0, -0.3071), (7.48e-08, 1.0, 1.006), (1.149e-07, 1.0, 1.746), (3.906e-08, 0.8777, -2.955), (5.024e-08, 0.7693, -3.117), (5.024e-08, 0.6313, -3.255), (3.534e-08, 0.4691, -3.364), (3.534e-08, 0.2889, -3.438), (5.533e-09, 0.09755, -3.476), (5.533e-09, -0.09755, -3.476), (3.534e-08, -0.2889, -3.438), (3.534e-08, -0.4691, -3.364), (5.024e-08, -0.6313, -3.255), (1.583e-07, -0.7693, -3.117), (1.471e-07, -0.8777, -2.955), (4.651e-08, -0.9523, -2.775), (1.298e-08, -0.9904, -2.583), (5.533e-09, -1.0, -2.486), (5.533e-09, -1.0, -1.759), (5.533e-09, -1.0, -0.6696), (1.55e-07, -1.0, 2.486), (1.513e-07, -0.9904, 2.583), (1.252e-07, -0.9523, 2.775), (8.049e-08, -0.8777, 2.955), (9.912e-08, -0.7693, 3.117), (9.539e-08, -0.6313, 3.255), (1.177e-07, -0.4691, 3.364), (1.028e-07, -0.2889, 3.438), (-7.597e-08, -0.09755, 3.476), (-7.597e-08, 0.09755, 3.476), (1.028e-07, 0.2889, 3.438), (1.177e-07, 0.4691, 3.364), (9.539e-08, 0.6313, 3.255), (9.912e-08, 0.7693, 3.117), (8.049e-08, 0.8777, 2.955), (1.252e-07, 0.9523, 2.775), (1.513e-07, 0.9904, 2.583), (1.55e-07, 1.0, 2.486), (1.349e-07, 1.0, 2.116), (5.533e-09, 1.0, -1.396), (5.533e-09, 1.0, -2.486), (1.298e-08, 0.9904, -2.583), (4.651e-08, 0.9523, -2.775), (5.533e-09, 1.0, -2.122), (5.533e-09, -1.0, -0.2165), (1.149e-07, -1.0, 1.75), (4.016e-08, -1.0, 0.4439), (5.533e-09, 1.0, -0.6696), (4.016e-08, 1.0, 0.3496), (9.485e-08, 1.0, 1.376), (2.232e-08, 1.0, -0.01513), (-7.297e-08, -5.402e-08, -0.01337)], [(3, 1), (0, 2)], [(9, 55, 8, 54, 7, 53, 6, 52, 4, 51, 5, 90, 43, 89, 42, 88, 41, 91, 44, 87, 40, 95, 48, 98, 99, 10, 56), (10, 99, 47, 92, 45, 67, 20, 66, 19, 65, 18, 64, 17, 63, 16, 62, 15, 61, 14, 60, 13, 59, 12, 58, 11, 57), (47, 99, 30, 76, 29, 75, 28, 74, 27, 73, 26, 72, 25, 71, 24, 70, 23, 69, 22, 68, 21, 93, 46, 94), (99, 98, 96, 49, 97, 50, 86, 39, 85, 38, 84, 37, 83, 36, 82, 35, 81, 34, 80, 33, 79, 32, 78, 31, 77, 30)])
_uv = me_sphere_015.uv_layers.new(name='UVMap')
_uv.uv.foreach_set('vector', [0.0, 0.0, 0.0, 0.0, 0.0, 0.0, 0.0, 0.0, 0.0, 0.0, 0.0, 0.0, 0.0, 0.0, 0.0, 0.0, 0.0, 0.0, 0.0, 0.0, 0.0, 0.0, 0.0, 0.0, 0.0, 0.0, 0.0, 0.0, 0.0, 0.0, 0.0, 0.0, 0.0, 0.0, 0.0, 0.0, 0.0, 0.0, 0.0, 0.0, 0.0, 0.0, 0.0, 0.0, 0.0, 0.0, 0.0, 0.0, 0.0, 0.0, 0.0, 0.0, 0.0, 0.0, 0.0, 0.0, 0.0, 0.0, 0.0, 0.0, 0.0, 0.0, 0.0, 0.0, 0.0, 0.0, 0.0, 0.0, 0.0, 0.0, 0.0, 0.0, 0.0, 0.0, 0.0, 0.0, 0.0, 0.0, 0.0, 0.0, 0.0, 0.0, 0.0, 0.0, 0.0, 0.0, 0.0, 0.0, 0.0, 0.0, 0.0, 0.0, 0.0, 0.0, 0.0, 0.0, 0.0, 0.0, 0.0, 0.0, 0.0, 0.0, 0.0, 0.0, 0.0, 0.0, 0.0, 0.0, 0.0, 0.0, 0.0, 0.0, 0.0, 0.0, 0.0, 0.0, 0.0, 0.0, 0.0, 0.0, 0.0, 0.0, 0.0, 0.0, 0.0, 0.0, 0.0, 0.0, 0.0, 0.0, 0.0, 0.0, 0.0, 0.0, 0.0, 0.0, 0.0, 0.0, 0.0, 0.0, 0.0, 0.0, 0.0, 0.0, 0.0, 0.0, 0.0, 0.0, 0.0, 0.0, 0.0, 0.0, 0.0, 0.0, 0.0, 0.0, 0.0, 0.0, 0.0, 0.0, 0.0, 0.0, 0.0, 0.0, 0.0, 0.0, 0.0, 0.0, 0.0, 0.0, 0.0, 0.0, 0.0, 0.0, 0.0, 0.0, 0.0, 0.0, 0.0, 0.0, 0.0, 0.0, 0.0, 0.0, 0.0, 0.0, 0.0, 0.0, 0.0, 0.0, 0.0, 0.0, 0.0, 0.0, 0.0, 0.0, 0.0, 0.0, 0.0, 0.0, 0.0, 0.0, 0.0, 0.0, 0.0, 0.0])
me_sphere_015.materials.append(mat_black_002)
me_sphere_015.update()
me_plane = bpy.data.meshes.new('Plane')
me_plane.from_pydata([(-1.0, -1.0, 0.0), (1.0, -1.0, 0.0), (-1.0, 1.0, 0.0), (1.0, 1.0, 0.0)], [], [(0, 1, 3, 2)])
_uv = me_plane.uv_layers.new(name='UVMap')
_uv.uv.foreach_set('vector', [0.0, 0.0, 1.0, 0.0, 1.0, 1.0, 0.0, 1.0])
me_plane.update()
me_circle_008 = bpy.data.meshes.new('Circle.008')
me_circle_008.from_pydata([(0.0, 1.0, 0.0), (-0.1951, 0.9808, 0.0), (-0.3827, 0.9239, 0.0), (-0.5556, 0.8315, 0.0), (-0.7071, 0.7071, 0.0), (-0.8315, 0.5556, 0.0), (-0.9239, 0.3827, 0.0), (-0.9808, 0.1951, 0.0), (-1.0, 0.0, 0.0), (-0.9808, -0.1951, 0.0), (-0.9239, -0.3827, 0.0), (-0.8315, -0.5556, 0.0), (-0.7071, -0.7071, 0.0), (-0.5556, -0.8315, 0.0), (-0.3827, -0.9239, 0.0), (-0.1951, -0.9808, 0.0), (0.0, -1.0, 0.0), (0.1951, -0.9808, 0.0), (0.3827, -0.9239, 0.0), (0.5556, -0.8315, 0.0), (0.7071, -0.7071, 0.0), (0.8315, -0.5556, 0.0), (0.9239, -0.3827, 0.0), (0.9808, -0.1951, 0.0), (1.0, 0.0, 0.0), (0.9808, 0.1951, 0.0), (0.9239, 0.3827, 0.0), (0.8315, 0.5556, 0.0), (0.7071, 0.7071, 0.0), (0.5556, 0.8315, 0.0), (0.3827, 0.9239, 0.0), (0.1951, 0.9808, 0.0)], [], [(1, 2, 3, 4, 5, 6, 7, 8, 9, 10, 11, 12, 13, 14, 15, 16, 17, 18, 19, 20, 21, 22, 23, 24, 25, 26, 27, 28, 29, 30, 31, 0)])
_uv = me_circle_008.uv_layers.new(name='UVMap')
_uv.uv.foreach_set('vector', [0.0, 0.0, 0.0, 0.0, 0.0, 0.0, 0.0, 0.0, 0.0, 0.0, 0.0, 0.0, 0.0, 0.0, 0.0, 0.0, 0.0, 0.0, 0.0, 0.0, 0.0, 0.0, 0.0, 0.0, 0.0, 0.0, 0.0, 0.0, 0.0, 0.0, 0.0, 0.0, 0.0, 0.0, 0.0, 0.0, 0.0, 0.0, 0.0, 0.0, 0.0, 0.0, 0.0, 0.0, 0.0, 0.0, 0.0, 0.0, 0.0, 0.0, 0.0, 0.0, 0.0, 0.0, 0.0, 0.0, 0.0, 0.0, 0.0, 0.0, 0.0, 0.0, 0.0, 0.0])
me_circle_008.materials.append(mat_black_002)
me_circle_008.update()
me_circle_009 = bpy.data.meshes.new('Circle.009')
me_circle_009.from_pydata([(0.0, 1.0, 0.0), (-0.1951, 0.9808, 0.0), (-0.3827, 0.9239, 0.0), (-0.5556, 0.8315, 0.0), (-0.7071, 0.7071, 0.0), (-0.8315, 0.5556, 0.0), (-0.9239, 0.3827, 0.0), (-0.9808, 0.1951, 0.0), (-1.0, 0.0, 0.0), (-0.9808, -0.1951, 0.0), (-0.9239, -0.3827, 0.0), (-0.8315, -0.5556, 0.0), (-0.7071, -0.7071, 0.0), (-0.5556, -0.8315, 0.0), (-0.3827, -0.9239, 0.0), (-0.1951, -0.9808, 0.0), (0.0, -1.0, 0.0), (0.1951, -0.9808, 0.0), (0.3827, -0.9239, 0.0), (0.5556, -0.8315, 0.0), (0.7071, -0.7071, 0.0), (0.8315, -0.5556, 0.0), (0.9239, -0.3827, 0.0), (0.9808, -0.1951, 0.0), (1.0, 0.0, 0.0), (0.9808, 0.1951, 0.0), (0.9239, 0.3827, 0.0), (0.8315, 0.5556, 0.0), (0.7071, 0.7071, 0.0), (0.5556, 0.8315, 0.0), (0.3827, 0.9239, 0.0), (0.1951, 0.9808, 0.0)], [], [(1, 2, 3, 4, 5, 6, 7, 8, 9, 10, 11, 12, 13, 14, 15, 16, 17, 18, 19, 20, 21, 22, 23, 24, 25, 26, 27, 28, 29, 30, 31, 0)])
_uv = me_circle_009.uv_layers.new(name='UVMap')
_uv.uv.foreach_set('vector', [0.0, 0.0, 0.0, 0.0, 0.0, 0.0, 0.0, 0.0, 0.0, 0.0, 0.0, 0.0, 0.0, 0.0, 0.0, 0.0, 0.0, 0.0, 0.0, 0.0, 0.0, 0.0, 0.0, 0.0, 0.0, 0.0, 0.0, 0.0, 0.0, 0.0, 0.0, 0.0, 0.0, 0.0, 0.0, 0.0, 0.0, 0.0, 0.0, 0.0, 0.0, 0.0, 0.0, 0.0, 0.0, 0.0, 0.0, 0.0, 0.0, 0.0, 0.0, 0.0, 0.0, 0.0, 0.0, 0.0, 0.0, 0.0, 0.0, 0.0, 0.0, 0.0, 0.0, 0.0])
me_circle_009.materials.append(mat_black_002)
me_circle_009.update()
me_plane_001 = bpy.data.meshes.new('Plane.001')
me_plane_001.from_pydata([(-1.0, -1.0, 0.0), (1.0, -1.0, 0.0), (-1.0, 1.0, 0.0), (1.0, 1.0, 0.0)], [], [(0, 1, 3, 2)])
_uv = me_plane_001.uv_layers.new(name='UVMap')
_uv.uv.foreach_set('vector', [0.0, 0.0, 1.0, 0.0, 1.0, 1.0, 0.0, 1.0])
me_plane_001.update()
me_plane_002 = bpy.data.meshes.new('Plane.002')
me_plane_002.from_pydata([(-1.0, -1.0, 0.0), (1.0, -1.0, 0.0), (-1.0, 1.0, 0.0), (1.0, 1.0, 0.0)], [], [(0, 1, 3, 2)])
_uv = me_plane_002.uv_layers.new(name='UVMap')
_uv.uv.foreach_set('vector', [0.0, 0.0, 1.0, 0.0, 1.0, 1.0, 0.0, 1.0])
me_plane_002.materials.append(mat_black_002)
me_plane_002.update()
me_plane_003 = bpy.data.meshes.new('Plane.003')
me_plane_003.from_pydata([(-1.0, -1.0, 0.0), (1.0, -1.0, 0.0), (-1.0, 1.0, 0.0), (1.0, 1.0, 0.0)], [], [(0, 1, 3, 2)])
_uv = me_plane_003.uv_layers.new(name='UVMap')
_uv.uv.foreach_set('vector', [0.0, 0.0, 1.0, 0.0, 1.0, 1.0, 0.0, 1.0])
me_plane_003.update()
me_plane_004 = bpy.data.meshes.new('Plane.004')
me_plane_004.from_pydata([(-1.0, -1.0, 0.0), (1.0, -1.0, 0.0), (-1.0, 1.0, 0.0), (1.0, 1.0, 0.0)], [], [(0, 1, 3, 2)])
_uv = me_plane_004.uv_layers.new(name='UVMap')
_uv.uv.foreach_set('vector', [0.0, 0.0, 1.0, 0.0, 1.0, 1.0, 0.0, 1.0])
me_plane_004.materials.append(mat_black_002)
me_plane_004.update()
me_cube_001 = bpy.data.meshes.new('Cube.001')
me_cube_001.from_pydata([(1.0, -1.056, -1.0), (1.0, -1.056, 1.092), (1.0, 1.0, 1.092), (1.0, 1.0, 0.0), (1.0, 0.0, -1.0), (1.0, 0.0, 1.092), (1.0, -1.056, 0.0), (1.0, -0.7189, -0.04977), (1.0, 0.04977, -0.7189), (1.0, 0.7189, 0.04977), (1.0, -0.04977, 0.7189), (1.0, -0.5, 1.092), (1.0, -1.056, -0.5), (1.0, 1.0, 0.5), (1.0, -0.5, -1.0), (1.0, 0.5, 1.092), (1.0, -1.056, 0.5), (1.0, -0.5436, 0.4732), (1.0, -0.4732, -0.5436), (1.0, 0.5436, -0.4732), (1.0, 0.4732, 0.5436), (1.0, 0.0, -0.9426), (1.0, -0.9426, 0.0), (1.0, 0.9426, 0.0), (1.0, 0.0, 0.9426), (1.0, -0.625, 1.092), (1.0, -0.75, 1.092), (1.0, -0.875, 1.092), (1.0, -1.056, -0.625), (1.0, -1.056, -0.75), (1.0, -1.056, -0.875), (1.0, 1.0, 0.375), (1.0, 1.0, 0.25), (1.0, 1.0, 0.125), (1.0, -0.375, -1.0), (1.0, -0.25, -1.0), (1.0, -0.125, -1.0), (1.0, 0.375, 1.092), (1.0, 0.25, 1.092), (1.0, 0.125, 1.092), (1.0, -1.056, 0.375), (1.0, -1.056, 0.25), (1.0, -1.056, 0.125), (1.0, -1.056, -0.125), (1.0, -1.056, -0.25), (1.0, -1.056, -0.375), (1.0, -0.125, 1.092), (1.0, -0.25, 1.092), (1.0, -0.375, 1.092), (1.0, 0.125, -1.0), (1.0, 0.25, -1.0), (1.0, 1.0, -0.125), (1.0, 1.0, -0.25), (1.0, 1.0, -0.375), (1.0, -0.6254, 0.358), (1.0, -0.6833, 0.2291), (1.0, -0.7148, 0.09145), (1.0, -0.358, -0.6254), (1.0, -0.2291, -0.6833), (1.0, -0.09145, -0.7148), (1.0, 0.6254, -0.358), (1.0, 0.6833, -0.2291), (1.0, 0.7148, -0.09145), (1.0, 0.358, 0.6254), (1.0, 0.2291, 0.6833), (1.0, 0.09145, 0.7148), (1.0, 0.0, -0.9282), (1.0, 0.0, -0.9138), (1.0, 0.0, -0.8995), (1.0, -0.9569, 0.0), (1.0, -0.9713, 0.0), (1.0, -1.042, 0.0), (1.0, 0.9569, 0.0), (1.0, 0.9713, 0.0), (1.0, 0.9856, 0.0), (1.0, 0.0, 0.9282), (1.0, 0.0, 0.9138), (1.0, 0.0, 0.8995), (1.0, 1.0, 0.875), (1.0, 1.0, 0.75), (1.0, 1.0, 0.625), (1.0, -0.875, -1.0), (1.0, -0.75, -1.0), (1.0, -0.625, -1.0), (1.0, 0.875, 1.092), (1.0, 0.75, 1.092), (1.0, 0.625, 1.092), (1.0, -1.056, 0.875), (1.0, -1.056, 0.75), (1.0, -1.056, 0.625), (1.0, -0.1891, 0.6954), (1.0, -0.3211, 0.6452), (1.0, -0.4408, 0.5701), (1.0, -0.6954, -0.1891), (1.0, -0.6452, -0.3211), (1.0, -0.5701, -0.4408), (1.0, 0.1891, -0.6954), (1.0, 0.3211, -0.6452), (1.0, 0.4408, -0.5701), (1.0, 0.6954, 0.1891), (1.0, 0.6452, 0.3211), (1.0, 0.5701, 0.4408), (1.0, 0.0, -0.9856), (1.0, 0.0, -0.9713), (1.0, 0.0, -0.9569), (1.0, -0.8995, 0.0), (1.0, -0.9138, 0.0), (1.0, -0.9282, 0.0), (1.0, 0.8995, 0.0), (1.0, 0.9138, 0.0), (1.0, 0.9282, 0.0), (1.0, 0.0, 1.078), (1.0, 0.0, 1.064), (1.0, 0.0, 0.9569)], [], [(3, 33, 32, 31, 13, 80, 79, 78, 2, 84, 85, 86, 15, 37, 38, 39, 5, 111, 112, 113, 24, 75, 76, 77, 10, 65, 64, 63, 20, 101, 100, 99, 9, 108, 109, 110, 23, 72, 73, 74), (7, 56, 55, 54, 17, 92, 91, 90, 10, 77, 76, 75, 24, 113, 112, 111, 5, 46, 47, 48, 11, 25, 26, 27, 1, 87, 88, 89, 16, 40, 41, 42, 6, 71, 70, 69, 22, 107, 106, 105), (4, 102, 103, 104, 21, 66, 67, 68, 8, 59, 58, 57, 18, 95, 94, 93, 7, 105, 106, 107, 22, 69, 70, 71, 6, 43, 44, 45, 12, 28, 29, 30, 0, 81, 82, 83, 14, 34, 35, 36), (50, 53, 52, 51, 3, 74, 73, 72, 23, 110, 109, 108, 9, 62, 61, 60, 19, 98, 97, 96, 8, 68, 67, 66, 21, 104, 103, 102, 4, 49)])
_uv = me_cube_001.uv_layers.new(name='UVMap')
_uv.uv.foreach_set('vector', [0.5, 0.5, 0.5156, 0.5, 0.5312, 0.5, 0.5469, 0.5, 0.5625, 0.5, 0.5781, 0.5, 0.5938, 0.5, 0.6094, 0.5, 0.625, 0.5, 0.625, 0.5156, 0.625, 0.5312, 0.625, 0.5469, 0.625, 0.5625, 0.625, 0.5781, 0.625, 0.5938, 0.625, 0.6094, 0.625, 0.625, 0.6232, 0.625, 0.6214, 0.625, 0.6196, 0.625, 0.6178, 0.625, 0.616, 0.625, 0.6142, 0.625, 0.6124, 0.625, 0.6106, 0.625, 0.5968, 0.6112, 0.583, 0.5973, 0.5691, 0.5835, 0.5553, 0.5697, 0.5415, 0.5559, 0.5277, 0.542, 0.5138, 0.5282, 0.5, 0.5144, 0.5, 0.5126, 0.5, 0.5108, 0.5, 0.509, 0.5, 0.5072, 0.5, 0.5054, 0.5, 0.5036, 0.5, 0.5018, 0.5, 0.7356, 0.5138, 0.7218, 0.5277, 0.708, 0.5415, 0.6941, 0.5553, 0.6803, 0.5691, 0.6665, 0.583, 0.6527, 0.5968, 0.6388, 0.6106, 0.625, 0.6124, 0.625, 0.6142, 0.625, 0.616, 0.625, 0.6178, 0.625, 0.6196, 0.625, 0.6214, 0.625, 0.6232, 0.625, 0.625, 0.625, 0.625, 0.6406, 0.625, 0.6562, 0.625, 0.6719, 0.625, 0.6875, 0.625, 0.7031, 0.625, 0.7188, 0.625, 0.7344, 0.625, 0.75, 0.6094, 0.75, 0.5938, 0.75, 0.5781, 0.75, 0.5625, 0.75, 0.5469, 0.75, 0.5312, 0.75, 0.5156, 0.75, 0.5, 0.75, 0.5, 0.7482, 0.5, 0.7464, 0.5, 0.7446, 0.5, 0.7428, 0.5, 0.741, 0.5, 0.7392, 0.5, 0.7374, 0.375, 0.625, 0.3768, 0.625, 0.3786, 0.625, 0.3804, 0.625, 0.3822, 0.625, 0.384, 0.625, 0.3858, 0.625, 0.3876, 0.625, 0.3894, 0.625, 0.4032, 0.6388, 0.417, 0.6527, 0.4309, 0.6665, 0.4447, 0.6803, 0.4585, 0.6941, 0.4723, 0.708, 0.4862, 0.7218, 0.5, 0.7356, 0.5, 0.7374, 0.5, 0.7392, 0.5, 0.741, 0.5, 0.7428, 0.5, 0.7446, 0.5, 0.7464, 0.5, 0.7482, 0.5, 0.75, 0.4844, 0.75, 0.4688, 0.75, 0.4531, 0.75, 0.4375, 0.75, 0.4219, 0.75, 0.4062, 0.75, 0.3906, 0.75, 0.375, 0.75, 0.375, 0.7344, 0.375, 0.7188, 0.375, 0.7031, 0.375, 0.6875, 0.375, 0.6719, 0.375, 0.6562, 0.375, 0.6406, 0.375, 0.5938, 0.4531, 0.5, 0.4688, 0.5, 0.4844, 0.5, 0.5, 0.5, 0.5, 0.5018, 0.5, 0.5036, 0.5, 0.5054, 0.5, 0.5072, 0.5, 0.509, 0.5, 0.5108, 0.5, 0.5126, 0.5, 0.5144, 0.4862, 0.5282, 0.4723, 0.542, 0.4585, 0.5559, 0.4447, 0.5697, 0.4309, 0.5835, 0.417, 0.5973, 0.4032, 0.6112, 0.3894, 0.625, 0.3876, 0.625, 0.3858, 0.625, 0.384, 0.625, 0.3822, 0.625, 0.3804, 0.625, 0.3786, 0.625, 0.3768, 0.625, 0.375, 0.625, 0.375, 0.6094])
me_cube_001.update()
me_cube_002 = bpy.data.meshes.new('Cube.002')
me_cube_002.from_pydata([(1.0, -1.0, 1.068), (1.0, 1.075, -1.0), (1.0, 1.075, 1.068), (1.0, 1.075, 0.0), (1.0, 0.0, -1.0), (1.0, 0.0, 1.068), (1.0, -1.0, 0.0), (1.0, 1.075, -0.5), (1.0, -0.7189, -0.04977), (1.0, 0.04977, -0.7189), (1.0, 0.7189, 0.04977), (1.0, -0.04977, 0.7189), (1.0, 0.5, -1.0), (1.0, -0.5, 1.068), (1.0, -1.0, -0.5), (1.0, 1.075, 0.5), (1.0, 0.5, 1.068), (1.0, -1.0, 0.5), (1.0, -0.5436, 0.4732), (1.0, -0.4732, -0.5436), (1.0, 0.5436, -0.4732), (1.0, 0.4732, 0.5436), (1.0, 0.0, -0.9426), (1.0, -0.9426, 0.0), (1.0, 0.9426, 0.0), (1.0, 0.0, 0.9426), (1.0, 1.075, -0.625), (1.0, 1.075, -0.75), (1.0, 1.075, -0.875), (1.0, 0.625, -1.0), (1.0, 0.75, -1.0), (1.0, 0.875, -1.0), (1.0, -0.625, 1.068), (1.0, -0.75, 1.068), (1.0, -0.875, 1.068), (1.0, 1.075, 0.375), (1.0, 1.075, 0.25), (1.0, 1.075, 0.125), (1.0, -0.375, -1.0), (1.0, -0.25, -1.0), (1.0, -0.125, -1.0), (1.0, 0.375, 1.068), (1.0, 0.25, 1.068), (1.0, 0.125, 1.068), (1.0, -1.0, 0.375), (1.0, -1.0, 0.25), (1.0, -1.0, 0.125), (1.0, -1.0, -0.125), (1.0, -1.0, -0.25), (1.0, -1.0, -0.375), (1.0, -0.125, 1.068), (1.0, -0.25, 1.068), (1.0, -0.375, 1.068), (1.0, 0.125, -1.0), (1.0, 0.25, -1.0), (1.0, 0.375, -1.0), (1.0, 1.075, -0.125), (1.0, 1.075, -0.25), (1.0, 1.075, -0.375), (1.0, -0.6254, 0.358), (1.0, -0.6833, 0.2291), (1.0, -0.7148, 0.09145), (1.0, -0.358, -0.6254), (1.0, -0.2291, -0.6833), (1.0, -0.09145, -0.7148), (1.0, 0.6254, -0.358), (1.0, 0.6833, -0.2291), (1.0, 0.7148, -0.09145), (1.0, 0.358, 0.6254), (1.0, 0.2291, 0.6833), (1.0, 0.09145, 0.7148), (1.0, 0.0, -0.9282), (1.0, 0.0, -0.9138), (1.0, 0.0, -0.8995), (1.0, -0.9569, 0.0), (1.0, -0.9713, 0.0), (1.0, -0.9856, 0.0), (1.0, 0.9569, 0.0), (1.0, 0.9713, 0.0), (1.0, 0.9856, 0.0), (1.0, 0.0, 0.9282), (1.0, 0.0, 0.9138), (1.0, 0.0, 0.8995), (1.0, 1.075, 0.875), (1.0, 1.075, 0.75), (1.0, 1.075, 0.625), (1.0, 0.875, 1.068), (1.0, 0.75, 1.068), (1.0, 0.625, 1.068), (1.0, -1.0, 0.875), (1.0, -1.0, 0.75), (1.0, -1.0, 0.625), (1.0, -0.1891, 0.6954), (1.0, -0.3211, 0.6452), (1.0, -0.4408, 0.5701), (1.0, -0.6954, -0.1891), (1.0, -0.6452, -0.3211), (1.0, -0.5701, -0.4408), (1.0, 0.1891, -0.6954), (1.0, 0.3211, -0.6452), (1.0, 0.4408, -0.5701), (1.0, 0.6954, 0.1891), (1.0, 0.6452, 0.3211), (1.0, 0.5701, 0.4408), (1.0, 0.0, -0.9856), (1.0, 0.0, -0.9713), (1.0, 0.0, -0.9569), (1.0, -0.8995, 0.0), (1.0, -0.9138, 0.0), (1.0, -0.9282, 0.0), (1.0, 0.8995, 0.0), (1.0, 0.9138, 0.0), (1.0, 0.9282, 0.0), (1.0, 0.0, 1.054), (1.0, 0.0, 0.9713), (1.0, 0.0, 0.9569)], [], [(3, 37, 36, 35, 15, 85, 84, 83, 2, 86, 87, 88, 16, 41, 42, 43, 5, 113, 114, 115, 25, 80, 81, 82, 11, 70, 69, 68, 21, 103, 102, 101, 10, 110, 111, 112, 24, 77, 78, 79), (8, 61, 60, 59, 18, 94, 93, 92, 11, 82, 81, 80, 25, 115, 114, 113, 5, 50, 51, 52, 13, 32, 33, 34, 0, 89, 90, 91, 17, 44, 45, 46, 6, 76, 75, 74, 23, 109, 108, 107), (1, 28, 27, 26, 7, 58, 57, 56, 3, 79, 78, 77, 24, 112, 111, 110, 10, 67, 66, 65, 20, 100, 99, 98, 9, 73, 72, 71, 22, 106, 105, 104, 4, 53, 54, 55, 12, 29, 30, 31), (4, 104, 105, 106, 22, 71, 72, 73, 9, 64, 63, 62, 19, 97, 96, 95, 8, 107, 108, 109, 23, 74, 75, 76, 6, 47, 48, 49, 14, 38, 39, 40)])
_uv = me_cube_002.uv_layers.new(name='UVMap')
_uv.uv.foreach_set('vector', [0.5, 0.5, 0.5156, 0.5, 0.5312, 0.5, 0.5469, 0.5, 0.5625, 0.5, 0.5781, 0.5, 0.5938, 0.5, 0.6094, 0.5, 0.625, 0.5, 0.625, 0.5156, 0.625, 0.5312, 0.625, 0.5469, 0.625, 0.5625, 0.625, 0.5781, 0.625, 0.5938, 0.625, 0.6094, 0.625, 0.625, 0.6232, 0.625, 0.6214, 0.625, 0.6196, 0.625, 0.6178, 0.625, 0.616, 0.625, 0.6142, 0.625, 0.6124, 0.625, 0.6106, 0.625, 0.5968, 0.6112, 0.583, 0.5973, 0.5691, 0.5835, 0.5553, 0.5697, 0.5415, 0.5559, 0.5277, 0.542, 0.5138, 0.5282, 0.5, 0.5144, 0.5, 0.5126, 0.5, 0.5108, 0.5, 0.509, 0.5, 0.5072, 0.5, 0.5054, 0.5, 0.5036, 0.5, 0.5018, 0.5, 0.7356, 0.5138, 0.7218, 0.5277, 0.708, 0.5415, 0.6941, 0.5553, 0.6803, 0.5691, 0.6665, 0.583, 0.6527, 0.5968, 0.6388, 0.6106, 0.625, 0.6124, 0.625, 0.6142, 0.625, 0.616, 0.625, 0.6178, 0.625, 0.6196, 0.625, 0.6214, 0.625, 0.6232, 0.625, 0.625, 0.625, 0.625, 0.6406, 0.625, 0.6562, 0.625, 0.6719, 0.625, 0.6875, 0.625, 0.7031, 0.625, 0.7188, 0.625, 0.7344, 0.625, 0.75, 0.6094, 0.75, 0.5938, 0.75, 0.5781, 0.75, 0.5625, 0.75, 0.5469, 0.75, 0.5312, 0.75, 0.5156, 0.75, 0.5, 0.75, 0.5, 0.7482, 0.5, 0.7464, 0.5, 0.7446, 0.5, 0.7428, 0.5, 0.741, 0.5, 0.7392, 0.5, 0.7374, 0.375, 0.5, 0.3906, 0.5, 0.4062, 0.5, 0.4219, 0.5, 0.4375, 0.5, 0.4531, 0.5, 0.4688, 0.5, 0.4844, 0.5, 0.5, 0.5, 0.5, 0.5018, 0.5, 0.5036, 0.5, 0.5054, 0.5, 0.5072, 0.5, 0.509, 0.5, 0.5108, 0.5, 0.5126, 0.5, 0.5144, 0.4862, 0.5282, 0.4723, 0.542, 0.4585, 0.5559, 0.4447, 0.5697, 0.4309, 0.5835, 0.417, 0.5973, 0.4032, 0.6112, 0.3894, 0.625, 0.3876, 0.625, 0.3858, 0.625, 0.384, 0.625, 0.3822, 0.625, 0.3804, 0.625, 0.3786, 0.625, 0.3768, 0.625, 0.375, 0.625, 0.375, 0.6094, 0.375, 0.5938, 0.375, 0.5781, 0.375, 0.5625, 0.375, 0.5469, 0.375, 0.5312, 0.375, 0.5156, 0.375, 0.625, 0.3768, 0.625, 0.3786, 0.625, 0.3804, 0.625, 0.3822, 0.625, 0.384, 0.625, 0.3858, 0.625, 0.3876, 0.625, 0.3894, 0.625, 0.4032, 0.6388, 0.417, 0.6527, 0.4309, 0.6665, 0.4447, 0.6803, 0.4585, 0.6941, 0.4723, 0.708, 0.4862, 0.7218, 0.5, 0.7356, 0.5, 0.7374, 0.5, 0.7392, 0.5, 0.741, 0.5, 0.7428, 0.5, 0.7446, 0.5, 0.7464, 0.5, 0.7482, 0.5, 0.75, 0.4844, 0.75, 0.4688, 0.75, 0.4531, 0.75, 0.4375, 0.75, 0.375, 0.6719, 0.375, 0.6562, 0.375, 0.6406])
me_cube_002.update()
me_sphere_001 = bpy.data.meshes.new('Sphere.001')
me_sphere_001.from_pydata([(4.292e-05, 0.8419, -0.5775), (4.299e-05, 0.9343, -0.4046), (4.301e-05, 0.7176, -0.729), (4.292e-05, 0.566, -0.8534), (4.298e-05, 0.3931, -0.9458), (4.292e-05, 0.2055, -1.003), (4.292e-05, 0.01045, -1.022), (4.292e-05, -0.1846, -1.003), (4.298e-05, -0.3722, -0.9458), (4.292e-05, -0.5451, -0.8534), (4.301e-05, -0.6967, -0.729), (4.314e-05, -0.821, -0.5775), (4.299e-05, -0.9134, -0.4046), (4.294e-05, -0.9703, -0.217), (4.292e-05, -0.9895, -0.02191), (4.292e-05, -0.9895, -0.02191), (4.292e-05, -0.9895, 1.432), (4.29e-05, -0.9895, 2.256), (4.29e-05, -0.9895, 2.256), (4.289e-05, -0.9703, 2.451), (4.284e-05, -0.9134, 2.639), (4.28e-05, -0.821, 2.812), (4.288e-05, -0.6967, 2.964), (4.279e-05, -0.5451, 3.088), (4.293e-05, -0.3722, 3.18), (4.276e-05, -0.1846, 3.237), (4.257e-05, 0.01045, 3.256), (4.276e-05, 0.2055, 3.237), (4.293e-05, 0.3931, 3.18), (4.279e-05, 0.566, 3.088), (4.288e-05, 0.7176, 2.964), (4.28e-05, 0.8419, 2.812), (4.284e-05, 0.9343, 2.639), (4.289e-05, 0.9912, 2.451), (4.29e-05, 1.01, 2.256), (4.29e-05, 1.01, 2.256), (4.292e-05, 1.01, 1.432), (4.292e-05, 1.01, -0.02191), (4.292e-05, 1.01, -0.02191), (4.294e-05, 0.9912, -0.217), (4.292e-05, 1.01, 0.705), (4.292e-05, -0.9895, 2.157), (4.292e-05, -0.9895, 2.338), (4.292e-05, 1.01, 2.157), (4.291e-05, 1.01, 2.299), (4.291e-05, -0.9895, 2.299), (4.29e-05, 1.01, 2.132), (4.291e-05, 1.01, 2.316), (4.291e-05, -0.9895, 2.316)], [], [(1, 39, 38, 37, 40, 36, 43, 46, 47, 44, 35, 34, 33, 32, 31, 30, 29, 28, 27, 26, 25, 24, 23, 22, 21, 20, 19, 18, 17, 45, 48, 42, 41, 16, 15, 14, 13, 12, 11, 10, 9, 8, 7, 6, 5, 4, 3, 2, 0)])
_uv = me_sphere_001.uv_layers.new(name='UVMap')
_uv.uv.foreach_set('vector', [0.0, 0.0, 0.0, 0.0, 0.0, 0.0, 0.0, 0.0, 0.0, 0.0, 0.0, 0.0, 0.0, 0.0, 0.0, 0.0, 0.0, 0.0, 0.0, 0.0, 0.0, 0.0, 0.0, 0.0, 0.0, 0.0, 0.0, 0.0, 0.0, 0.0, 0.0, 0.0, 0.0, 0.0, 0.0, 0.0, 0.0, 0.0, 0.0, 0.0, 0.0, 0.0, 0.0, 0.0, 0.0, 0.0, 0.0, 0.0, 0.0, 0.0, 0.0, 0.0, 0.0, 0.0, 0.0, 0.0, 0.0, 0.0, 0.0, 0.0, 0.0, 0.0, 0.0, 0.0, 0.0, 0.0, 0.0, 0.0, 0.0, 0.0, 0.0, 0.0, 0.0, 0.0, 0.0, 0.0, 0.0, 0.0, 0.0, 0.0, 0.0, 0.0, 0.0, 0.0, 0.0, 0.0, 0.0, 0.0, 0.0, 0.0, 0.0, 0.0, 0.0, 0.0, 0.0, 0.0, 0.0, 0.0])
me_sphere_001.materials.append(mat_black_002)
me_sphere_001.update()
me_plane_005 = bpy.data.meshes.new('Plane.005')
me_plane_005.from_pydata([(-1.0, -1.0, 0.0), (1.0, -1.0, 0.0), (-1.0, 1.0, 0.0), (1.0, 1.0, 0.0)], [], [(0, 1, 3, 2)])
_uv = me_plane_005.uv_layers.new(name='UVMap')
_uv.uv.foreach_set('vector', [0.0, 0.0, 1.0, 0.0, 1.0, 1.0, 0.0, 1.0])
me_plane_005.update()
me_circle = bpy.data.meshes.new('Circle')
me_circle.from_pydata([(0.0, 1.0, 0.0), (0.0, -1.0, 0.0), (0.1951, -0.9808, 0.0), (0.3827, -0.9239, 0.0), (0.5556, -0.8315, 0.0), (0.7071, -0.7071, 0.0), (0.8315, -0.5556, 0.0), (0.9239, -0.3827, 0.0), (0.9808, -0.1951, 0.0), (1.0, 0.0, 0.0), (0.9808, 0.1951, 0.0), (0.9239, 0.3827, 0.0), (0.8315, 0.5556, 0.0), (0.7071, 0.7071, 0.0), (0.5556, 0.8315, 0.0), (0.3827, 0.9239, 0.0), (0.1951, 0.9808, 0.0), (-6.162e-08, 0.5746, -0.02656), (-6.162e-08, -0.5826, -0.02656), (0.1129, -0.5715, -0.02656), (0.2214, -0.5386, -0.02656), (0.3215, -0.4851, -0.02656), (0.4091, -0.4132, -0.02656), (0.4811, -0.3255, -0.02656), (0.5346, -0.2254, -0.02656), (0.5675, -0.1169, -0.02656), (0.5786, -0.00401, -0.02656), (0.5675, 0.1089, -0.02656), (0.5346, 0.2174, -0.02656), (0.4811, 0.3175, -0.02656), (0.4091, 0.4051, -0.02656), (0.3215, 0.4771, -0.02656), (0.2214, 0.5306, -0.02656), (0.1129, 0.5635, -0.02656)], [], [(0, 1, 2, 3, 4, 5, 6, 7, 8, 9, 10, 11, 12, 13, 14, 15, 16), (17, 18, 19, 20, 21, 22, 23, 24, 25, 26, 27, 28, 29, 30, 31, 32, 33)])
me_circle.polygons.foreach_set('material_index', [0, 1])
_uv = me_circle.uv_layers.new(name='UVMap')
_uv.uv.foreach_set('vector', [0.0, 0.0, 0.0, 0.0, 0.0, 0.0, 0.0, 0.0, 0.0, 0.0, 0.0, 0.0, 0.0, 0.0, 0.0, 0.0, 0.0, 0.0, 0.0, 0.0, 0.0, 0.0, 0.0, 0.0, 0.0, 0.0, 0.0, 0.0, 0.0, 0.0, 0.0, 0.0, 0.0, 0.0, 0.0, 0.0, 0.0, 0.0, 0.0, 0.0, 0.0, 0.0, 0.0, 0.0, 0.0, 0.0, 0.0, 0.0, 0.0, 0.0, 0.0, 0.0, 0.0, 0.0, 0.0, 0.0, 0.0, 0.0, 0.0, 0.0, 0.0, 0.0, 0.0, 0.0, 0.0, 0.0, 0.0, 0.0])
me_circle.materials.append(mat_black_003)
me_circle.materials.append(mat_red)
me_circle.update()
me_plane_010 = bpy.data.meshes.new('Plane.010')
me_plane_010.from_pydata([(-1.0, -1.0, 0.0), (1.0, -1.0, 0.0), (-1.0, 1.0, 0.0), (1.0, 1.0, 0.0)], [], [(0, 1, 3, 2)])
_uv = me_plane_010.uv_layers.new(name='UVMap')
_uv.uv.foreach_set('vector', [0.0, 0.0, 1.0, 0.0, 1.0, 1.0, 0.0, 1.0])
me_plane_010.materials.append(mat_download)
me_plane_010.update()
me_plane_011 = bpy.data.meshes.new('Plane.011')
me_plane_011.from_pydata([(-1.0, -1.0, 0.0), (1.0, -1.0, 0.0), (-1.0, 1.0, 0.0), (1.0, 1.0, 0.0)], [], [(0, 1, 3, 2)])
_uv = me_plane_011.uv_layers.new(name='UVMap')
_uv.uv.foreach_set('vector', [0.0, 0.0, 1.0, 0.0, 1.0, 1.0, 0.0, 1.0])
me_plane_011.materials.append(mat_material_002)
me_plane_011.update()
me_plane_012 = bpy.data.meshes.new('Plane.012')
me_plane_012.from_pydata([(-1.0, -1.0, 0.0), (1.0, -1.0, 0.0), (-1.0, 1.0, 0.0), (1.0, 1.0, 0.0), (-1.0, 0.8571, 0.0), (1.0, 0.8571, 0.0)], [], [(4, 5, 3, 2), (0, 1, 5, 4)])
_uv = me_plane_012.uv_layers.new(name='UVMap')
_uv.uv.foreach_set('vector', [0.0, 0.9286, 1.0, 0.9286, 1.0, 1.0, 0.0, 1.0, 0.0, 0.0, 1.0, 0.0, 1.0, 0.9286, 0.0, 0.9286])
me_plane_012.materials.append(mat_download)
me_plane_012.update()

# ---- curves / text
cu_b_ziercurve = bpy.data.curves.new('BézierCurve', 'CURVE')
cu_b_ziercurve.dimensions = '3D'
_sp = cu_b_ziercurve.splines.new('BEZIER'); _sp.bezier_points.add(1)
_sp.bezier_points.foreach_set('co', [1.49e-08, -0.3267, -0.002789, -1.49e-08, -2.98e-08, -0.007046])
_sp.bezier_points.foreach_set('handle_left', [-3.553e-15, -0.3241, 0.1556, 7.098e-10, 2.395e-09, -0.2417])
_sp.bezier_points.foreach_set('handle_right', [2.98e-08, -0.3293, -0.1612, -2.98e-08, -6.054e-08, 0.217])
for _p, _l, _r in zip(_sp.bezier_points, ['ALIGNED', 'ALIGNED'], ['ALIGNED', 'ALIGNED']): _p.handle_left_type = _l; _p.handle_right_type = _r
_sp.order_u = 0
_sp.order_v = 0
_sp = cu_b_ziercurve.splines.new('BEZIER'); _sp.bezier_points.add(1)
_sp.bezier_points.foreach_set('co', [-0.01138, -0.2806, -0.09546, -0.0122, -0.002724, -0.08459])
_sp.bezier_points.foreach_set('handle_left', [-0.01138, -0.2806, -0.08162, -0.003089, -0.1019, -0.2429])
_sp.bezier_points.foreach_set('handle_right', [-0.01138, -0.2806, -0.1093, -0.02132, 0.09642, 0.0737])
for _p, _l, _r in zip(_sp.bezier_points, ['ALIGNED', 'ALIGNED'], ['ALIGNED', 'ALIGNED']): _p.handle_left_type = _l; _p.handle_right_type = _r
_sp.order_u = 0
_sp.order_v = 0
cu_b_ziercurve.materials.append(mat_download)
cu_b_ziercurve.use_path = True
cu_b_ziercurve.bevel_depth = 0.03
cu_b_ziercurve.fill_mode = 'FULL'

# ---- objects
ob_camera = bpy.data.objects.new('Camera', cam_camera)
ob_eyes = bpy.data.objects.new('Eyes', me_plane_007)
ob_mirror_object = bpy.data.objects.new('Mirror Object', None)
ob_background = bpy.data.objects.new('Background', me_download)
ob_plane = bpy.data.objects.new('Plane', me_plane_008)
ob_empty = bpy.data.objects.new('Empty', None)
ob_circle = bpy.data.objects.new('Circle', me_circle_003)
ob_b_ziercurve = bpy.data.objects.new('BézierCurve', cu_b_ziercurve)
ob_light = bpy.data.objects.new('Light', light_light)
ob_camera_001 = bpy.data.objects.new('Camera.001', cam_camera_001)
ob_right_eye = bpy.data.objects.new('Right Eye', me_circle_001)
ob_leftwhite = bpy.data.objects.new('LeftWhite', me_circle_002)
ob_leftpupil = bpy.data.objects.new('LeftPupil', me_circle_004)
ob_rightpupil = bpy.data.objects.new('RightPupil', me_circle_005)
ob_leftlightspot = bpy.data.objects.new('LeftLightspot', me_circle_006)
ob_rightlightspot = bpy.data.objects.new('RightLightspot', me_circle_007)
ob_mouth = bpy.data.objects.new('Mouth', me_sphere_015)
ob_plane_001 = bpy.data.objects.new('Plane.001', me_plane)
ob_eyelids = bpy.data.objects.new('Eyelids', me_circle_008)
ob_right_eyelid = bpy.data.objects.new('Right Eyelid', me_circle_009)
ob_transparent_mask_left = bpy.data.objects.new('Transparent Mask Left', me_plane_001)
ob_transparent_mask_001 = bpy.data.objects.new('Transparent Mask.001', me_plane_002)
ob_transparent_mask_right = bpy.data.objects.new('Transparent Mask Right', me_plane_003)
ob_transparent_mask_002 = bpy.data.objects.new('Transparent Mask.002', me_plane_004)
ob_eyemask = bpy.data.objects.new('EyeMask', me_cube_001)
ob_eyemask_001 = bpy.data.objects.new('EyeMask.001', me_cube_002)
ob_mouth_001 = bpy.data.objects.new('Mouth.001', me_sphere_001)
ob_mouth_mask = bpy.data.objects.new('Mouth Mask', me_plane_005)
ob_openmouth = bpy.data.objects.new('OpenMouth', me_circle)
ob_empty_001 = bpy.data.objects.new('Empty.001', None)
ob_plane_003 = bpy.data.objects.new('Plane.003', None)
ob_stroke = bpy.data.objects.new('Stroke', None)
ob_plane_002 = bpy.data.objects.new('Plane.002', me_plane_010)
ob_empty_002 = bpy.data.objects.new('Empty.002', None)
ob_plane_004 = bpy.data.objects.new('Plane.004', me_plane_011)
ob_plane_005 = bpy.data.objects.new('Plane.005', me_plane_012)

# ---- transforms, parenting, visibility, modifiers, constraints
ob_camera.location = (5.0, 0.0, 0.0)
ob_camera.rotation_euler = (1.571, -0.0, 1.571)
ob_camera.lock_rotations_4d = False
ob_camera.empty_display_type = 'ARROWS'
ob_camera.color = (0.0, 0.0, 0.0, 0.0)
ob_camera.display_type = 'WIRE'
ob_camera.lineart.crease_threshold = 0.0
ob_eyes.location = (8.618e-08, -1.441, 0.5307)
ob_eyes.rotation_euler = (0.0, 1.571, 0.0)
ob_eyes.scale = (0.601, 0.601, 0.601)
_m = ob_eyes.modifiers.new('Mirror', 'MIRROR')
_m.use_axis = (False, True, False)
_m.mirror_object = ob_mirror_object
_m = ob_eyes.modifiers.new('Subdivision', 'SUBSURF')
_m.render_levels = 1
ob_mirror_object.location = (0.0, 0.0, 0.0)
ob_background.location = (-0.1725, 0.0, 0.02)
ob_background.rotation_euler = (1.571, 0.0, 1.571)
ob_background.scale = (7.292, 3.034, 3.034)
ob_plane.location = (0.0, 0.0, 0.0)
ob_plane.rotation_euler = (0.0, 1.571, 0.0)
ob_plane.hide_render = True
ob_empty.location = (0.0, 0.0, 0.0)
ob_empty.scale = (0.3447, 0.3447, 0.3447)
ob_circle.location = (-0.0007676, -1.513, 0.6026)
ob_circle.rotation_euler = (0.0, 1.571, 0.0)
ob_circle.scale = (0.6891, 0.6891, 0.6891)
_m = ob_circle.modifiers.new('Mirror', 'MIRROR')
_m.use_axis = (False, True, False)
_m.mirror_object = ob_empty
ob_b_ziercurve.location = (0.0, 0.0, -0.1027)
ob_b_ziercurve.scale = (2.929, 2.929, 2.929)
_m = ob_b_ziercurve.modifiers.new('Mirror', 'MIRROR')
_m.use_axis = (False, True, False)
ob_light.location = (5.913, -0.005672, 0.0007892)
ob_light.rotation_euler = (1.571, -0.02381, 1.568)
ob_light.lock_rotations_4d = False
ob_light.empty_display_type = 'ARROWS'
ob_light.color = (0.0, 0.0, 0.0, 0.0)
ob_light.lineart.crease_threshold = 0.0
ob_camera_001.location = (6.952, -6.359e-06, 8.731e-06)
ob_camera_001.rotation_euler = (1.571, -0.0, 1.571)
ob_camera_001.lock_rotations_4d = False
ob_camera_001.empty_display_type = 'ARROWS'
ob_camera_001.color = (0.0, 0.0, 0.0, 0.0)
ob_camera_001.display_type = 'WIRE'
ob_camera_001.lineart.crease_threshold = 0.0
ob_right_eye.location = (0.0, 1.7, 0.5514)
ob_right_eye.rotation_euler = (-0.0, 1.571, -0.0)
ob_right_eye.scale = (0.6317, 0.6317, 0.6317)
ob_right_eye.display.show_shadows = False
ob_leftwhite.location = (0.001723, -1.7, 0.5514)
ob_leftwhite.rotation_euler = (-0.0, 1.571, 0.0)
ob_leftwhite.scale = (0.532, 0.532, 0.532)
ob_leftwhite.display.show_shadows = False
ob_leftpupil.parent = ob_leftwhite
ob_leftpupil.matrix_parent_inverse = Matrix(((-8.216e-08, 0.0, -1.88, 1.036), (0.0, 1.88, 0.0, 3.195), (1.88, -0.0, -8.216e-08, 4.53e-08), (0.0, -0.0, 0.0, 1.0)))
ob_leftpupil.location = (0.009893, -1.704, 0.5585)
ob_leftpupil.rotation_euler = (-0.0, 1.571, -0.0)
ob_leftpupil.scale = (0.3359, 0.3359, 0.3359)
ob_leftpupil.display.show_shadows = False
ob_rightpupil.parent = ob_right_eye
ob_rightpupil.matrix_parent_inverse = Matrix(((-6.92e-08, 0.0, -1.583, 0.8729), (-0.0, 1.583, -0.0, -2.691), (1.583, -0.0, -6.92e-08, 3.815e-08), (0.0, -0.0, 0.0, 1.0)))
ob_rightpupil.location = (0.01011, 1.696, 0.5554)
ob_rightpupil.rotation_euler = (-0.0, 1.571, -0.0)
ob_rightpupil.scale = (0.3359, 0.3359, 0.3359)
ob_rightpupil.display.show_shadows = False
ob_leftlightspot.parent = ob_leftpupil
ob_leftlightspot.matrix_parent_inverse = Matrix(((-1.14e-07, 0.0, -2.609, 1.467), (0.0, 2.609, 0.0, 4.435), (2.609, -0.0, -1.14e-07, -0.02609), (0.0, -0.0, 0.0, 1.0)))
ob_leftlightspot.location = (0.01074, -1.803, 0.6281)
ob_leftlightspot.rotation_euler = (-0.0, 1.571, -0.0)
ob_leftlightspot.scale = (-0.06227, -0.06227, -0.06227)
ob_rightlightspot.parent = ob_rightpupil
ob_rightlightspot.matrix_parent_inverse = Matrix(((-1.14e-07, 0.0, -2.609, 1.467), (-0.0, 2.609, -0.0, -4.435), (2.609, -0.0, -1.14e-07, -0.02609), (0.0, -0.0, 0.0, 1.0)))
ob_rightlightspot.location = (0.01074, 1.625, 0.6475)
ob_rightlightspot.rotation_euler = (-0.0, 1.571, -0.0)
ob_rightlightspot.scale = (-0.06198, -0.06198, -0.06198)
ob_mouth.location = (0.3762, 0.0, -0.6098)
ob_mouth.rotation_euler = (1.571, -1.758e-08, 3.568e-08)
ob_mouth.scale = (-0.08452, -0.1366, 0.1537)
ob_mouth.display.show_shadows = False
_vg = ob_mouth.vertex_groups.new(name='Bone')
_vg = ob_mouth.vertex_groups.new(name='Bone.002')
_vg = ob_mouth.vertex_groups.new(name='Bone.001')
_vg = ob_mouth.vertex_groups.new(name='Bone.003')
ob_plane_001.location = (-1.402e-06, 0.001346, -0.3802)
ob_plane_001.rotation_euler = (1.571, 1.571, 1.571)
ob_plane_001.scale = (0.03616, 0.02821, 1.0)
ob_plane_001.hide_render = True
ob_eyelids.location = (-0.03033, -1.698, 0.5592)
ob_eyelids.rotation_euler = (-0.0, 1.571, -0.0)
ob_eyelids.scale = (0.6317, 0.6317, 0.6317)
ob_right_eyelid.parent = ob_eyelids
ob_right_eyelid.matrix_parent_inverse = Matrix(((-6.92e-08, 0.0, -1.583, 0.8853), (0.0, 1.583, 0.0, 2.688), (1.583, -0.0, -6.92e-08, -0.06672), (0.0, -0.0, 0.0, 1.0)))
ob_right_eyelid.location = (0.04214, 1.692, 0.5592)
ob_right_eyelid.rotation_euler = (-0.0, 1.571, -0.0)
ob_right_eyelid.scale = (0.6317, 0.6317, 0.6317)
ob_transparent_mask_left.location = (0.3582, 2.417, 1.3)
ob_transparent_mask_left.rotation_euler = (-1.571, 0.8727, -1.571)
ob_transparent_mask_left.scale = (0.5637, 0.7325, 0.5833)
ob_transparent_mask_left.is_holdout = True
ob_transparent_mask_001.parent = ob_transparent_mask_left
ob_transparent_mask_001.matrix_parent_inverse = Matrix(((-1.099e-07, 0.0, -2.515, 2.885), (0.0, 1.438, 0.0, 2.367), (1.438, -0.0, -6.286e-08, -0.02876), (0.0, -0.0, 0.0, 1.0)))
ob_transparent_mask_001.location = (0.02, -1.646, 1.043)
ob_transparent_mask_001.rotation_euler = (0.0, 1.571, 0.0)
ob_transparent_mask_001.scale = (0.3976, 0.6718, 0.6954)
ob_transparent_mask_right.location = (0.3466, -2.516, 1.304)
ob_transparent_mask_right.rotation_euler = (-1.571, 2.269, -1.571)
ob_transparent_mask_right.scale = (0.5881, 0.7647, 0.7197)
ob_transparent_mask_right.is_holdout = True
ob_transparent_mask_002.parent = ob_transparent_mask_right
ob_transparent_mask_002.matrix_parent_inverse = Matrix(((-1.099e-07, 0.0, -2.515, 2.885), (0.0, 1.438, 0.0, 2.367), (1.438, -0.0, -6.286e-08, -0.02876), (0.0, -0.0, 0.0, 1.0)))
ob_transparent_mask_002.location = (0.02, -1.646, 1.043)
ob_transparent_mask_002.rotation_euler = (0.0, 1.571, 0.0)
ob_transparent_mask_002.scale = (0.3976, 0.6714, 0.6954)
ob_eyemask.location = (-1.277e-07, -1.709, 0.5476)
ob_eyemask.scale = (0.8824, 0.8824, 0.8824)
ob_eyemask.is_holdout = True
ob_eyemask.display.show_shadows = False
ob_eyemask_001.location = (-1.277e-07, 1.688, 0.5476)
ob_eyemask_001.scale = (0.8824, 0.8824, 0.8824)
ob_eyemask_001.is_holdout = True
ob_eyemask_001.display.show_shadows = False
ob_mouth_001.location = (0.4191, -0.3241, -0.6114)
ob_mouth_001.rotation_euler = (5.045, 2.843e-08, 2.105e-08)
ob_mouth_001.scale = (-0.08452, -0.1361, -0.09088)
_vg = ob_mouth_001.vertex_groups.new(name='Bone')
_vg = ob_mouth_001.vertex_groups.new(name='Bone.002')
_vg = ob_mouth_001.vertex_groups.new(name='Bone.001')
_vg = ob_mouth_001.vertex_groups.new(name='Bone.003')
_m = ob_mouth_001.modifiers.new('Mirror', 'MIRROR')
_m.use_axis = (False, False, True)
_m.mirror_object = ob_mouth
ob_mouth_mask.location = (0.3466, 0.0, -0.1746)
ob_mouth_mask.rotation_euler = (-1.571, 1.565, -1.571)
ob_mouth_mask.scale = (0.3301, 0.9748, 0.3686)
ob_mouth_mask.is_holdout = True
ob_mouth_mask.display.show_shadows = False
ob_openmouth.location = (0.03, 0.009963, -0.5702)
ob_openmouth.rotation_euler = (0.0, 1.571, 3.142)
ob_openmouth.scale = (0.4585, 0.4585, 0.4585)
ob_openmouth.display.show_shadows = False
ob_empty_001.location = (0.0, 0.0, 0.0)
ob_plane_003.location = (-1.14e-07, -0.4357, -0.8516)
ob_plane_003.rotation_euler = (0.0, 1.571, 3.142)
ob_plane_003.scale = (0.4392, 0.4392, 0.4392)
ob_plane_003.empty_image_offset = (0.0, 0.0)
_m = ob_plane_003.modifiers.new('Noise', 'GREASE_PENCIL_NOISE')
_m.show_render = True
_m.custom_curve.use_clip = True
_m.custom_curve.clip_max_x = 1.0
_m.custom_curve.clip_max_y = 1.0
_m.custom_curve.extend = 'EXTRAPOLATED'
_m.custom_curve.white_level = (1.0, 1.0, 1.0)
_m.factor = 0.4111
ob_stroke.location = (0.8824, 2.54, 0.8469)
ob_stroke.empty_image_offset = (0.0, 0.0)
ob_stroke.use_grease_pencil_lights = True
_m = ob_stroke.modifiers.new('Noise', 'GREASE_PENCIL_NOISE')
_m.show_render = True
_m.custom_curve.use_clip = True
_m.custom_curve.clip_max_x = 1.0
_m.custom_curve.clip_max_y = 1.0
_m.custom_curve.extend = 'EXTRAPOLATED'
_m.custom_curve.white_level = (1.0, 1.0, 1.0)
_m.factor = 0.2778
ob_plane_002.location = (0.8824, -1.616, 0.5575)
ob_plane_002.rotation_euler = (0.0, 1.571, 0.0)
ob_plane_002.scale = (0.6928, 0.6928, 0.6928)
_m = ob_plane_002.modifiers.new('Subdivision', 'SUBSURF')
_m.levels = 2
_m = ob_plane_002.modifiers.new('Mirror', 'MIRROR')
_m.use_axis = (False, True, False)
_m.mirror_object = ob_empty_002
ob_empty_002.location = (0.0, 0.0, 0.0)
ob_plane_004.location = (1.118, -1.604, 0.5633)
ob_plane_004.rotation_euler = (0.0, 1.571, 0.0)
ob_plane_004.scale = (0.5806, 0.5806, 0.5806)
_m = ob_plane_004.modifiers.new('Subdivision', 'SUBSURF')
_m.levels = 2
_m = ob_plane_004.modifiers.new('Mirror', 'MIRROR')
_m.use_axis = (False, True, False)
_m.mirror_object = ob_empty_002
ob_plane_005.location = (0.8824, -0.5335, -0.7738)
ob_plane_005.rotation_euler = (0.0, 1.571, 0.0)
ob_plane_005.scale = (0.6928, 0.6928, 0.6928)
_m = ob_plane_005.modifiers.new('Subdivision', 'SUBSURF')
_m.levels = 2
_m = ob_plane_005.modifiers.new('Mirror', 'MIRROR')
_m.use_axis = (False, True, False)
_m.mirror_object = ob_empty_002

# ---- collection membership
col_collection.objects.link(ob_camera)
col_screen_face.objects.link(ob_eyes)
col_screen_face.objects.link(ob_mirror_object)
col_screen_face.objects.link(ob_background)
col_zoomorphic_unreal.objects.link(ob_plane)
col_zoomorphic_unreal.objects.link(ob_empty)
col_zoomorphic_unreal.objects.link(ob_circle)
col_zoomorphic_unreal.objects.link(ob_b_ziercurve)
col_collection_001.objects.link(ob_light)
col_collection_001.objects.link(ob_camera_001)
col_collection_001.objects.link(ob_right_eye)
col_collection_001.objects.link(ob_leftwhite)
col_collection_001.objects.link(ob_leftpupil)
col_collection_001.objects.link(ob_rightpupil)
col_collection_001.objects.link(ob_leftlightspot)
col_collection_001.objects.link(ob_rightlightspot)
col_collection_001.objects.link(ob_mouth)
col_collection_001.objects.link(ob_plane_001)
col_collection_001.objects.link(ob_eyelids)
col_collection_001.objects.link(ob_right_eyelid)
col_collection_001.objects.link(ob_transparent_mask_left)
col_collection_001.objects.link(ob_transparent_mask_001)
col_collection_001.objects.link(ob_transparent_mask_right)
col_collection_001.objects.link(ob_transparent_mask_002)
col_collection_001.objects.link(ob_eyemask)
col_collection_001.objects.link(ob_eyemask_001)
col_collection_001.objects.link(ob_mouth_001)
col_collection_001.objects.link(ob_mouth_mask)
col_collection_001.objects.link(ob_openmouth)
col_anthro_manga_angry.objects.link(ob_empty_001)
col_anthro_manga_angry.objects.link(ob_plane_003)
col_anthro_manga_angry.objects.link(ob_stroke)
col_anthro_manga_sad.objects.link(ob_plane_002)
col_anthro_manga_sad.objects.link(ob_empty_002)
col_anthro_manga_sad.objects.link(ob_plane_004)
col_anthro_manga_sad.objects.link(ob_plane_005)

# ---- scene / render settings (as saved in the file)
scene.camera = ob_camera
scene.frame_start = 0; scene.frame_end = 200; scene.frame_set(102)
scene.render.engine = 'BLENDER_EEVEE_NEXT'
scene.render.image_settings.file_format = 'JPEG'
scene.render.image_settings.color_mode = 'RGB'
scene.render.image_settings.quality = 70
scene.render.film_transparent = True
scene.cycles.sampling_pattern = 'TABULATED_SOBOL'
scene.eevee.use_shadows = False
scene.eevee.ray_tracing_options.trace_max_roughness = 0.0
bpy.context.view_layer.update()
